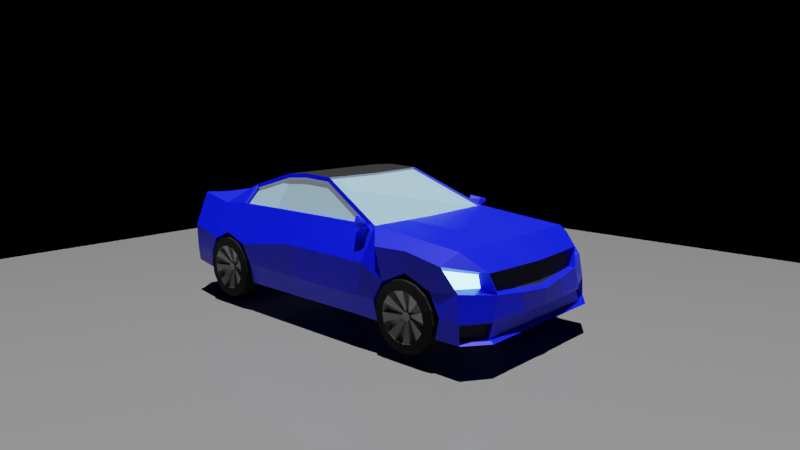 # Source: Exp8.blend  (saved by Blender 2.83.19; exported with 4.5.12 LTS)
import bpy
from mathutils import Matrix  # noqa: F401  (used for matrix-valued properties, if any)

bpy.ops.wm.read_factory_settings(use_empty=True)
scene = bpy.context.scene
scene.name = 'Scene'

# ---- collections
col_collection = bpy.data.collections.new('Collection'); scene.collection.children.link(col_collection)

# ---- materials (node trees are filled in below, after node groups)
mat_material_001 = bpy.data.materials.new('Material.001')
mat_material_001.use_transparent_shadow = False
mat_material = bpy.data.materials.new('Material')
mat_material.alpha_threshold = 0.0
mat_material.use_transparent_shadow = False
mat_material.line_color = (0.0, 0.0, 0.0, 1.0)
mat_material_004 = bpy.data.materials.new('Material.004')
mat_material_004.use_transparent_shadow = False
mat_material_005 = bpy.data.materials.new('Material.005')
mat_material_005.use_transparent_shadow = False
mat_material_006 = bpy.data.materials.new('Material.006')
mat_material_006.use_transparent_shadow = False
mat_material_007 = bpy.data.materials.new('Material.007')
mat_material_007.alpha_threshold = 0.4375
mat_material_007.use_transparent_shadow = False
mat_material_007.refraction_depth = 2.0
mat_material_002 = bpy.data.materials.new('Material.002')
mat_material_002.use_transparent_shadow = False
mat_material_003 = bpy.data.materials.new('Material.003')
mat_material_003.use_transparent_shadow = False
mat_backlight = bpy.data.materials.new('backlight')
mat_backlight.use_transparent_shadow = False

# ---- node groups
ng_auto_smooth = bpy.data.node_groups.new('Auto Smooth', 'GeometryNodeTree')
_s = ng_auto_smooth.interface.new_socket(name='Geometry', in_out='OUTPUT', socket_type='NodeSocketGeometry')
_s = ng_auto_smooth.interface.new_socket(name='Geometry', in_out='INPUT', socket_type='NodeSocketGeometry')
_s = ng_auto_smooth.interface.new_socket(name='Angle', in_out='INPUT', socket_type='NodeSocketFloat')
_s.subtype = 'ANGLE'
_s.min_value = 0.0
_s.max_value = 3.142
ng_auto_smooth.is_modifier = True
_N = ng_auto_smooth.nodes; _L = ng_auto_smooth.links
n0 = _N.new('NodeGroupOutput'); n0.name = 'Group Output'; n0.location = (480, -100)
n1 = _N.new('NodeGroupInput'); n1.name = 'Group Input'; n1.location = (-420, -300)
n2 = _N.new('NodeGroupInput'); n2.name = 'Group Input.001'; n2.location = (-60, -100)
n3 = _N.new('GeometryNodeSetShadeSmooth'); n3.name = 'Set Shade Smooth'; n3.location = (120, -100)
n3.domain = 'EDGE'
n4 = _N.new('GeometryNodeSetShadeSmooth'); n4.name = 'Set Shade Smooth.001'; n4.location = (300, -100)
n5 = _N.new('GeometryNodeInputMeshEdgeAngle'); n5.name = 'Edge Angle'; n5.location = (-420, -220)
n6 = _N.new('GeometryNodeInputEdgeSmooth'); n6.name = 'Is Edge Smooth'; n6.location = (-60, -160)
n7 = _N.new('GeometryNodeInputShadeSmooth'); n7.name = 'Is Face Smooth'; n7.location = (-240, -340)
n8 = _N.new('FunctionNodeBooleanMath'); n8.name = 'Boolean Math'; n8.location = (-60, -220)
n9 = _N.new('FunctionNodeCompare'); n9.name = 'Compare'; n9.location = (-240, -180)
n9.operation = 'LESS_EQUAL'
_L.new(n5.outputs[0], n9.inputs[0])
_L.new(n4.outputs[0], n0.inputs[0])
_L.new(n1.outputs[1], n9.inputs[1])
_L.new(n9.outputs[0], n8.inputs[0])
_L.new(n7.outputs[0], n8.inputs[1])
_L.new(n2.outputs[0], n3.inputs[0])
_L.new(n6.outputs[0], n3.inputs[1])
_L.new(n3.outputs[0], n4.inputs[0])
_L.new(n8.outputs[0], n3.inputs[2])
n0.is_active_output = True

# ---- material node trees
mat_material_001.use_nodes = True; mat_material_001.node_tree.nodes.clear()
_N = mat_material_001.node_tree.nodes; _L = mat_material_001.node_tree.links
n0 = _N.new('ShaderNodeBsdfPrincipled'); n0.name = 'Principled BSDF'; n0.location = (10, 300)
n0.distribution = 'GGX'
n0.subsurface_method = 'BURLEY'
n0.inputs[0].default_value = (0.1329, 0.1329, 0.1329, 1.0)
n0.inputs[2].default_value = 0.225
n0.inputs[3].default_value = 1.45
n0.inputs[13].default_value = 0.246
n0.inputs[27].default_value = (0.0, 0.0, 0.0, 1.0)
n0.inputs[28].default_value = 1.0
n1 = _N.new('ShaderNodeOutputMaterial'); n1.name = 'Material Output'; n1.location = (300, 300)
_L.new(n0.outputs[0], n1.inputs[0])
n1.is_active_output = True
mat_material.use_nodes = True; mat_material.node_tree.nodes.clear()
_N = mat_material.node_tree.nodes; _L = mat_material.node_tree.links
n0 = _N.new('ShaderNodeOutputMaterial'); n0.name = 'Material Output'; n0.location = (300, 300)
n1 = _N.new('ShaderNodeBsdfPrincipled'); n1.name = 'Principled BSDF'; n1.location = (10, 300)
n1.distribution = 'GGX'
n1.subsurface_method = 'BURLEY'
n1.inputs[0].default_value = (0.0, 0.005394, 0.7993, 1.0)
n1.inputs[2].default_value = 0.4
n1.inputs[3].default_value = 1.45
n1.inputs[13].default_value = 0.4444
n1.inputs[27].default_value = (0.0, 0.0, 0.0, 1.0)
n1.inputs[28].default_value = 1.0
_L.new(n1.outputs[0], n0.inputs[0])
n0.is_active_output = True
mat_material_004.use_nodes = True; mat_material_004.node_tree.nodes.clear()
_N = mat_material_004.node_tree.nodes; _L = mat_material_004.node_tree.links
n0 = _N.new('ShaderNodeOutputMaterial'); n0.name = 'Material Output'; n0.location = (300, 300)
n1 = _N.new('ShaderNodeEmission'); n1.name = 'Emission'; n1.location = (10, 300)
n1.inputs[0].default_value = (0.3185, 0.7906, 1.0, 1.0)
n1.inputs[1].default_value = 5.0
_L.new(n1.outputs[0], n0.inputs[0])
n0.is_active_output = True
mat_material_005.use_nodes = True; mat_material_005.node_tree.nodes.clear()
_N = mat_material_005.node_tree.nodes; _L = mat_material_005.node_tree.links
n0 = _N.new('ShaderNodeBsdfPrincipled'); n0.name = 'Principled BSDF'; n0.location = (10, 300)
n0.distribution = 'GGX'
n0.subsurface_method = 'BURLEY'
n0.inputs[0].default_value = (0.01109, 0.01109, 0.01109, 1.0)
n0.inputs[2].default_value = 0.7222
n0.inputs[3].default_value = 1.45
n0.inputs[13].default_value = 0.125
n0.inputs[27].default_value = (0.0, 0.0, 0.0, 1.0)
n0.inputs[28].default_value = 1.0
n1 = _N.new('ShaderNodeOutputMaterial'); n1.name = 'Material Output'; n1.location = (300, 300)
_L.new(n0.outputs[0], n1.inputs[0])
n1.is_active_output = True
mat_material_006.use_nodes = True; mat_material_006.node_tree.nodes.clear()
_N = mat_material_006.node_tree.nodes; _L = mat_material_006.node_tree.links
n0 = _N.new('ShaderNodeBsdfPrincipled'); n0.name = 'Principled BSDF'; n0.location = (10, 300)
n0.distribution = 'GGX'
n0.subsurface_method = 'BURLEY'
n0.inputs[0].default_value = (0.3185, 0.3185, 0.3185, 1.0)
n0.inputs[2].default_value = 0.2083
n0.inputs[3].default_value = 1.45
n0.inputs[27].default_value = (0.0, 0.0, 0.0, 1.0)
n0.inputs[28].default_value = 1.0
n1 = _N.new('ShaderNodeOutputMaterial'); n1.name = 'Material Output'; n1.location = (300, 300)
_L.new(n0.outputs[0], n1.inputs[0])
n1.is_active_output = True
mat_material_007.use_nodes = True; mat_material_007.node_tree.nodes.clear()
_N = mat_material_007.node_tree.nodes; _L = mat_material_007.node_tree.links
n0 = _N.new('ShaderNodeBsdfPrincipled'); n0.name = 'Principled BSDF'; n0.location = (10, 300)
n0.distribution = 'GGX'
n0.subsurface_method = 'BURLEY'
n0.inputs[0].default_value = (0.2818, 0.5911, 0.8, 1.0)
n0.inputs[3].default_value = 1.45
n0.inputs[4].default_value = 0.5694
n0.inputs[27].default_value = (0.2079, 0.2079, 0.2079, 1.0)
n0.inputs[28].default_value = 1.0
n1 = _N.new('ShaderNodeOutputMaterial'); n1.name = 'Material Output'; n1.location = (300, 300)
_L.new(n0.outputs[0], n1.inputs[0])
n1.is_active_output = True
mat_material_002.use_nodes = True; mat_material_002.node_tree.nodes.clear()
_N = mat_material_002.node_tree.nodes; _L = mat_material_002.node_tree.links
n0 = _N.new('ShaderNodeBsdfPrincipled'); n0.name = 'Principled BSDF'; n0.location = (10, 300)
n0.distribution = 'GGX'
n0.subsurface_method = 'BURLEY'
n0.inputs[0].default_value = (0.03204, 0.03204, 0.03204, 1.0)
n0.inputs[3].default_value = 1.45
n0.inputs[27].default_value = (0.0, 0.0, 0.0, 1.0)
n0.inputs[28].default_value = 1.0
n1 = _N.new('ShaderNodeOutputMaterial'); n1.name = 'Material Output'; n1.location = (300, 300)
_L.new(n0.outputs[0], n1.inputs[0])
n1.is_active_output = True
mat_material_003.use_nodes = True; mat_material_003.node_tree.nodes.clear()
_N = mat_material_003.node_tree.nodes; _L = mat_material_003.node_tree.links
n0 = _N.new('ShaderNodeBsdfPrincipled'); n0.name = 'Principled BSDF'; n0.location = (10, 300)
n0.distribution = 'GGX'
n0.subsurface_method = 'BURLEY'
n0.inputs[0].default_value = (0.01597, 0.01599, 0.01075, 1.0)
n0.inputs[3].default_value = 1.45
n0.inputs[27].default_value = (0.0, 0.0, 0.0, 1.0)
n0.inputs[28].default_value = 1.0
n1 = _N.new('ShaderNodeOutputMaterial'); n1.name = 'Material Output'; n1.location = (300, 300)
_L.new(n0.outputs[0], n1.inputs[0])
n1.is_active_output = True
mat_backlight.use_nodes = True; mat_backlight.node_tree.nodes.clear()
_N = mat_backlight.node_tree.nodes; _L = mat_backlight.node_tree.links
n0 = _N.new('ShaderNodeBsdfPrincipled'); n0.name = 'Principled BSDF'; n0.location = (10, 300)
n0.distribution = 'GGX'
n0.subsurface_method = 'BURLEY'
n0.inputs[0].default_value = (0.8, 0.08119, 0.005908, 1.0)
n0.inputs[3].default_value = 1.45
n0.inputs[27].default_value = (0.0, 0.0, 0.0, 1.0)
n0.inputs[28].default_value = 1.0
n1 = _N.new('ShaderNodeOutputMaterial'); n1.name = 'Material Output'; n1.location = (300, 300)
_L.new(n0.outputs[0], n1.inputs[0])
n1.is_active_output = True

# ---- cameras
cam_camera_001 = bpy.data.cameras.new('Camera.001')
cam_camera_001.clip_end = 100.0
cam_camera_001.lens = 39.0
cam_camera_001.ortho_scale = 7.314
cam_camera = bpy.data.cameras.new('Camera')
cam_camera.clip_end = 100.0
cam_camera.lens = 32.0
cam_camera.ortho_scale = 7.314

# ---- lights
light_sun = bpy.data.lights.new('Sun', 'SUN')
light_sun.transmission_factor = 0.0
light_sun.energy = 7.0
light_sun.shadow_soft_size = 0.125

# ---- meshes
me_plane = bpy.data.meshes.new('Plane')
me_plane.from_pydata([(-1.0, -1.0, 0.0), (1.0, -1.0, 0.0), (-1.0, 1.0, 0.0), (1.0, 1.0, 0.0)], [], [(0, 1, 3, 2)])
_uv = me_plane.uv_layers.new(name='UVMap')
_uv.uv.foreach_set('vector', [0.0, 0.0, 1.0, 0.0, 1.0, 1.0, 0.0, 1.0])
me_plane.materials.append(mat_material_001)
me_plane.use_remesh_fix_poles = True
me_plane.use_remesh_preserve_attributes = False
me_plane.use_mirror_vertex_groups = False
me_plane.update()
me_cube = bpy.data.meshes.new('Cube')
me_cube.from_pydata([(0.8246, 0.8167, -0.192), (0.8246, 1.047, -1.039), (0.6627, -0.009814, 0.1305), (0.8246, 0.8209, -1.03), (0.0, 1.029, -1.03), (0.0, -0.003291, 0.1649), (0.0, 0.8209, -1.03), (0.0, 0.8167, -0.2031), (0.6643, -0.6346, 0.1201), (0.8246, -0.8609, -1.03), (0.0, -0.8479, -1.03), (0.0, -0.6387, 0.1649), (0.6602, -1.208, -0.04427), (0.8246, -1.232, -1.03), (0.0, -1.232, -1.03), (0.0, -1.232, -0.008669), (0.5447, -1.642, -0.2415), (0.8218, -1.605, -0.9772), (0.0, -1.636, -0.9747), (0.0, -1.642, -0.2415), (0.5447, -2.003, -0.1711), (0.8246, -2.003, -0.9649), (0.0, -2.003, -0.9649), (0.0, -2.003, -0.1711), (0.4961, -2.14, -0.5863), (0.4946, -2.178, -0.8376), (0.0, -2.178, -0.8376), (0.0, -2.14, -0.5863), (0.8246, 1.411, -1.03), (0.0, 1.396, -0.2142), (0.0, 1.396, -1.03), (0.8246, 1.815, -0.2869), (0.8246, 1.769, -1.03), (0.0, 1.815, -0.2869), (0.0, 1.815, -1.03), (0.732, 1.948, -0.4777), (0.7805, 2.156, -1.03), (0.0, 2.096, -0.4544), (0.0, 2.156, -1.03), (0.8221, 1.149, -0.6381), (0.8239, -0.9736, -0.603), (0.8216, -1.25, -0.5184), (0.8279, -1.487, -0.6087), (0.4946, -2.141, -0.5863), (0.0, -2.141, -0.5863), (0.8229, 1.412, -0.5098), (0.8214, 1.698, -0.625), (0.6923, 1.945, -0.6047), (0.0, 2.171, -0.7021), (0.8246, 1.029, -0.8287), (0.8246, -0.8892, -0.8059), (0.8246, -1.232, -0.7999), (0.8257, -1.591, -0.7774), (0.4946, -2.141, -0.7687), (0.0, -2.141, -0.7687), (0.8246, 1.412, -0.857), (0.8246, 1.808, -0.8305), (0.7155, 2.105, -0.8432), (0.0, 2.157, -0.869), (1.024, 0.9871, -0.8287), (0.9898, 1.005, -1.039), (1.037, 0.7765, -0.825), (0.9898, 0.7791, -1.03), (1.006, 0.9924, -0.3335), (0.8142, 0.7063, -0.1899), (1.029, -0.9021, -0.8082), (0.9898, -0.9027, -1.03), (0.8188, -0.7096, -0.1976), (0.8105, -1.215, -0.2025), (1.025, -1.633, -0.7774), (1.008, -1.646, -0.9772), (0.7867, -1.641, -0.2417), (0.9536, -2.045, -0.788), (0.9352, -2.045, -0.9648), (0.8074, -2.03, -0.1534), (0.6939, -2.183, -0.7686), (0.6939, -2.219, -0.8376), (0.6939, -2.132, -0.3098), (0.0, -2.132, -0.3098), (1.024, 1.374, -0.3142), (1.024, 1.766, -0.8305), (1.024, 1.727, -1.03), (1.024, 1.773, -0.3869), (1.025, 1.979, -0.835), (1.026, 1.99, -1.025), (0.9886, 1.734, -0.4292), (1.021, 1.094, -0.6381), (1.031, 0.8366, -0.5057), (1.037, -1.015, -0.603), (1.028, -1.292, -0.5128), (1.027, -1.529, -0.6087), (0.9582, -2.043, -0.5276), (0.6939, -2.184, -0.5393), (0.0, -2.22, -0.4888), (1.022, 1.37, -0.5098), (1.021, 1.656, -0.625), (0.9832, 1.87, -0.5737), (0.6502, 2.096, -0.6462), (1.002, 1.947, -0.5971), (0.7143, 2.045, -0.4544), (1.024, 1.773, -0.387), (0.374, 0.8209, -1.03), (0.374, 0.8167, -0.198), (0.374, 1.037, -1.034), (0.374, -0.003291, 0.1699), (0.374, -0.8479, -1.03), (0.374, -0.6387, 0.1649), (0.374, -1.232, -1.03), (0.3719, -1.233, -0.007399), (0.374, -1.616, -0.9747), (0.3574, -1.642, -0.2415), (0.374, -2.003, -0.9649), (0.3574, -2.003, -0.1711), (0.2243, -2.178, -0.8376), (0.2258, -2.14, -0.5863), (0.374, 1.396, -0.2142), (0.374, 1.396, -1.03), (0.374, 1.815, -0.2869), (0.374, 1.794, -1.03), (0.3524, 2.073, -0.4544), (0.354, 2.156, -1.03), (0.3233, 2.137, -0.6768), (0.2243, -2.141, -0.5863), (0.2243, -2.141, -0.7687), (0.3245, 2.16, -0.8573), (0.3147, -2.132, -0.3098), (0.3147, -2.22, -0.4888), (0.3511, 2.02, -0.4738), (0.6403, 1.997, -0.4738), (0.589, 2.045, -0.6271), (0.0, 2.038, -0.4738), (0.0, 2.105, -0.6717), (0.3278, 2.078, -0.6515), (0.7048, 2.112, -0.8715), (0.7681, 2.123, -1.01), (0.3531, 2.123, -1.01), (0.0, 2.123, -1.01), (0.0, 2.106, -0.8906), (1.007, 1.961, -1.007), (1.006, 1.951, -0.8654), (0.3244, 2.109, -0.882), (0.7001, 2.085, -0.8752), (0.7633, 2.095, -1.014), (0.3483, 2.095, -1.014), (0.0, 2.095, -1.014), (0.0, 2.079, -0.8944), (1.003, 1.934, -1.01), (1.001, 1.923, -0.8691), (0.3196, 2.082, -0.8857), (0.6827, 2.055, -0.8815), (0.7459, 2.066, -1.02), (0.9852, 1.904, -1.017), (0.9835, 1.894, -0.8754), (0.8068, 0.8087, -0.2096), (0.6342, -0.01124, 0.1583), (0.3562, 0.8087, -0.2157), (0.3562, -0.01124, 0.1523), (0.0, -0.01124, 0.1472), (0.0, 0.8087, -0.2208), (0.0, -0.3554, 0.1851), (0.8246, -0.1037, -1.03), (0.0, -0.1037, -1.03), (0.6627, -0.3548, 0.1443), (0.9898, -0.1455, -1.03), (0.8108, -0.0289, -0.1931), (1.021, -0.2273, -0.4947), (1.037, -0.1429, -0.8215), (0.374, -0.3554, 0.1873), (0.374, -0.1037, -1.03), (0.6474, -1.234, -0.005869), (0.8226, -1.241, -0.2039), (0.652, -0.3554, 0.1901), (0.652, -0.6387, 0.1649), (0.8247, 0.817, -0.1913), (0.652, -0.003291, 0.176), (0.8215, -0.02885, -0.1948), (0.8066, -0.7098, -0.1966), (0.6389, -0.6337, 0.1073), (0.7813, -0.7089, -0.2095), (0.6373, -0.3539, 0.1314), (0.7854, -0.02798, -0.206), (0.6348, -1.208, -0.05711), (0.7851, -1.214, -0.2153), (0.7888, 0.7072, -0.2027), (0.6373, -0.00889, 0.1177), (0.4961, -2.14, -0.7687), (0.0, -2.14, -0.7687), (0.2258, -2.14, -0.7687), (0.731, -2.129, -0.6113), (0.6954, -2.182, -0.7686), (0.8246, 1.413, -0.8557), (0.8246, 1.413, -0.8557), (1.047, 1.69, -1.034), (1.047, 1.617, -1.144), (1.047, 1.507, -1.217), (1.047, 1.378, -1.243), (1.047, 1.248, -1.217), (1.047, 1.138, -1.144), (1.047, 1.065, -1.034), (1.047, 1.039, -0.9043), (1.047, 1.065, -0.7748), (1.047, 1.138, -0.665), (1.047, 1.248, -0.5916), (1.047, 1.378, -0.5659), (1.047, 1.507, -0.5916), (1.047, 1.617, -0.665), (1.047, 1.69, -0.7748), (1.047, 1.716, -0.9043), (0.8886, 1.69, -1.034), (0.8886, 1.617, -1.144), (0.8886, 1.507, -1.217), (0.8886, 1.378, -1.243), (0.8886, 1.248, -1.217), (0.8886, 1.138, -1.144), (0.8886, 1.065, -1.034), (0.8886, 1.039, -0.9043), (0.8886, 1.065, -0.7748), (0.8886, 1.138, -0.665), (0.8886, 1.248, -0.5916), (0.8886, 1.378, -0.5659), (0.8886, 1.507, -0.5916), (0.8886, 1.617, -0.665), (0.8886, 1.69, -0.7748), (0.8886, 1.716, -0.9043), (0.8526, 1.69, -1.034), (0.8526, 1.617, -1.144), (0.8526, 1.507, -1.217), (0.8526, 1.378, -1.243), (0.8526, 1.248, -1.217), (0.8526, 1.138, -1.144), (0.8526, 1.065, -1.034), (0.8526, 1.039, -0.9043), (0.8526, 1.065, -0.7748), (0.8526, 1.138, -0.665), (0.8526, 1.248, -0.5916), (0.8526, 1.378, -0.5659), (0.8526, 1.507, -0.5916), (0.8526, 1.617, -0.665), (0.8526, 1.69, -0.7748), (0.8526, 1.716, -0.9043), (1.059, 1.602, -0.9972), (1.059, 1.549, -1.076), (1.059, 1.47, -1.129), (1.059, 1.378, -1.147), (1.059, 1.285, -1.129), (1.059, 1.206, -1.076), (1.059, 1.153, -0.9972), (1.059, 1.135, -0.9043), (1.059, 1.153, -0.8113), (1.059, 1.206, -0.7326), (1.059, 1.285, -0.6799), (1.059, 1.378, -0.6615), (1.059, 1.47, -0.6799), (1.059, 1.549, -0.7326), (1.059, 1.602, -0.8113), (1.059, 1.62, -0.9043), (0.976, 1.42, -0.9043), (0.976, 1.417, -0.8879), (0.976, 1.408, -0.8741), (0.976, 1.394, -0.8648), (0.976, 1.378, -0.8616), (0.976, 1.361, -0.8648), (0.976, 1.347, -0.8741), (0.976, 1.338, -0.8879), (0.976, 1.335, -0.9043), (0.976, 1.338, -0.9206), (0.976, 1.347, -0.9344), (0.976, 1.361, -0.9437), (0.976, 1.378, -0.9469), (0.976, 1.394, -0.9437), (0.976, 1.408, -0.9344), (0.976, 1.417, -0.9206), (0.8353, 1.602, -0.9972), (0.8353, 1.549, -1.076), (0.8353, 1.47, -1.129), (0.8353, 1.378, -1.147), (0.8353, 1.285, -1.129), (0.8353, 1.206, -1.076), (0.8353, 1.153, -0.9972), (0.8353, 1.135, -0.9043), (0.8353, 1.153, -0.8113), (0.8353, 1.206, -0.7326), (0.8353, 1.285, -0.6799), (0.8353, 1.378, -0.6615), (0.8353, 1.47, -0.6799), (0.8353, 1.549, -0.7326), (0.8353, 1.602, -0.8113), (0.8353, 1.62, -0.9043), (0.9935, 1.602, -0.9972), (0.9935, 1.549, -1.076), (0.9935, 1.47, -1.129), (0.9935, 1.378, -1.147), (0.9935, 1.285, -1.129), (0.9935, 1.206, -1.076), (0.9935, 1.153, -0.9972), (0.9935, 1.135, -0.9043), (0.9935, 1.153, -0.8113), (0.9935, 1.206, -0.7326), (0.9935, 1.285, -0.6799), (0.9935, 1.378, -0.6615), (0.9935, 1.47, -0.6799), (0.9935, 1.549, -0.7326), (0.9935, 1.602, -0.8113), (0.9935, 1.62, -0.9043), (0.9377, 1.602, -0.9972), (0.9377, 1.549, -1.076), (0.9377, 1.47, -1.129), (0.9377, 1.378, -1.147), (0.9377, 1.285, -1.129), (0.9377, 1.206, -1.076), (0.9377, 1.153, -0.9972), (0.9377, 1.135, -0.9043), (0.9377, 1.153, -0.8113), (0.9377, 1.206, -0.7326), (0.9377, 1.285, -0.6799), (0.9377, 1.378, -0.6615), (0.9377, 1.47, -0.6799), (0.9377, 1.549, -0.7326), (0.9377, 1.602, -0.8113), (0.9377, 1.62, -0.9043), (0.996, 1.408, -0.9342), (0.996, 1.417, -0.9205), (0.996, 1.42, -0.9043), (0.996, 1.417, -0.8881), (0.996, 1.408, -0.8743), (0.996, 1.394, -0.8651), (0.996, 1.378, -0.8619), (0.996, 1.361, -0.8651), (0.996, 1.348, -0.8743), (0.996, 1.338, -0.8881), (0.996, 1.335, -0.9043), (0.996, 1.338, -0.9205), (0.996, 1.348, -0.9342), (0.996, 1.361, -0.9434), (0.996, 1.378, -0.9466), (0.996, 1.394, -0.9434), (0.9646, 1.417, -0.9206), (0.9646, 1.408, -0.9344), (0.9646, 1.394, -0.9437), (0.9646, 1.378, -0.9469), (0.9646, 1.361, -0.9437), (0.9646, 1.347, -0.9344), (0.9646, 1.338, -0.9206), (0.9646, 1.335, -0.9043), (0.9646, 1.338, -0.8879), (0.9646, 1.347, -0.8741), (0.9646, 1.361, -0.8648), (0.9646, 1.378, -0.8616), (0.9646, 1.394, -0.8648), (0.9646, 1.408, -0.8741), (0.9646, 1.417, -0.8879), (0.9646, 1.42, -0.9043), (1.012, 1.42, -0.9043), (1.012, 1.417, -0.8879), (1.012, 1.408, -0.8741), (1.012, 1.394, -0.8648), (1.012, 1.378, -0.8616), (1.012, 1.361, -0.8648), (1.012, 1.347, -0.8741), (1.012, 1.338, -0.8879), (1.012, 1.335, -0.9043), (1.012, 1.338, -0.9206), (1.012, 1.347, -0.9344), (1.012, 1.361, -0.9437), (1.012, 1.378, -0.9469), (1.012, 1.394, -0.9437), (1.012, 1.408, -0.9344), (1.012, 1.417, -0.9206), (0.9935, 1.417, -0.9206), (0.9935, 1.408, -0.9344), (0.9935, 1.394, -0.9437), (0.9935, 1.378, -0.9469), (0.9935, 1.361, -0.9437), (0.9935, 1.347, -0.9344), (0.9935, 1.338, -0.9206), (0.9935, 1.335, -0.9043), (0.9935, 1.338, -0.8879), (0.9935, 1.347, -0.8741), (0.9935, 1.361, -0.8648), (0.9935, 1.378, -0.8616), (0.9935, 1.394, -0.8648), (0.9935, 1.408, -0.8741), (0.9935, 1.417, -0.8879), (0.9935, 1.42, -0.9043), (0.9108, 1.417, -0.9206), (0.9108, 1.408, -0.9344), (0.9108, 1.394, -0.9437), (0.9108, 1.378, -0.9469), (0.9108, 1.361, -0.9437), (0.9108, 1.347, -0.9344), (0.9108, 1.338, -0.9206), (0.9108, 1.335, -0.9043), (0.9108, 1.338, -0.8879), (0.9108, 1.347, -0.8741), (0.9108, 1.361, -0.8648), (0.9108, 1.378, -0.8616), (0.9108, 1.394, -0.8648), (0.9108, 1.408, -0.8741), (0.9108, 1.417, -0.8879), (0.9108, 1.42, -0.9043), (0.9843, 1.338, -0.9205), (0.9843, 1.348, -0.9342), (0.9843, 1.361, -0.9434), (0.9843, 1.378, -0.9466), (0.9843, 1.408, -0.9342), (0.9843, 1.394, -0.9434), (0.9843, 1.42, -0.9043), (0.9843, 1.417, -0.9205), (0.9843, 1.417, -0.8881), (0.9843, 1.408, -0.8743), (0.9843, 1.394, -0.8651), (0.9843, 1.378, -0.8619), (0.9843, 1.361, -0.8651), (0.9843, 1.348, -0.8743), (0.9843, 1.335, -0.9043), (0.9843, 1.338, -0.8881), (1.047, -0.9561, -1.034), (1.047, -1.029, -1.144), (1.047, -1.139, -1.217), (1.047, -1.269, -1.243), (1.047, -1.398, -1.217), (1.047, -1.508, -1.144), (1.047, -1.581, -1.034), (1.047, -1.607, -0.9043), (1.047, -1.581, -0.7748), (1.047, -1.508, -0.665), (1.047, -1.398, -0.5916), (1.047, -1.269, -0.5659), (1.047, -1.139, -0.5916), (1.047, -1.029, -0.665), (1.047, -0.9561, -0.7748), (1.047, -0.9304, -0.9043), (0.8886, -0.9561, -1.034), (0.8886, -1.029, -1.144), (0.8886, -1.139, -1.217), (0.8886, -1.269, -1.243), (0.8886, -1.398, -1.217), (0.8886, -1.508, -1.144), (0.8886, -1.581, -1.034), (0.8886, -1.607, -0.9043), (0.8886, -1.581, -0.7748), (0.8886, -1.508, -0.665), (0.8886, -1.398, -0.5916), (0.8886, -1.269, -0.5659), (0.8886, -1.139, -0.5916), (0.8886, -1.029, -0.665), (0.8886, -0.9561, -0.7748), (0.8886, -0.9304, -0.9043), (0.8526, -0.9561, -1.034), (0.8526, -1.029, -1.144), (0.8526, -1.139, -1.217), (0.8526, -1.269, -1.243), (0.8526, -1.398, -1.217), (0.8526, -1.508, -1.144), (0.8526, -1.581, -1.034), (0.8526, -1.607, -0.9043), (0.8526, -1.581, -0.7748), (0.8526, -1.508, -0.665), (0.8526, -1.398, -0.5916), (0.8526, -1.269, -0.5659), (0.8526, -1.139, -0.5916), (0.8526, -1.029, -0.665), (0.8526, -0.9561, -0.7748), (0.8526, -0.9304, -0.9043), (1.059, -1.044, -0.9972), (1.059, -1.097, -1.076), (1.059, -1.176, -1.129), (1.059, -1.269, -1.147), (1.059, -1.362, -1.129), (1.059, -1.44, -1.076), (1.059, -1.493, -0.9972), (1.059, -1.512, -0.9043), (1.059, -1.493, -0.8113), (1.059, -1.44, -0.7326), (1.059, -1.362, -0.6799), (1.059, -1.269, -0.6615), (1.059, -1.176, -0.6799), (1.059, -1.097, -0.7326), (1.059, -1.044, -0.8113), (1.059, -1.026, -0.9043), (0.976, -1.226, -0.9043), (0.976, -1.229, -0.8879), (0.976, -1.239, -0.8741), (0.976, -1.252, -0.8648), (0.976, -1.269, -0.8616), (0.976, -1.285, -0.8648), (0.976, -1.299, -0.8741), (0.976, -1.308, -0.8879), (0.976, -1.311, -0.9043), (0.976, -1.308, -0.9206), (0.976, -1.299, -0.9344), (0.976, -1.285, -0.9437), (0.976, -1.269, -0.9469), (0.976, -1.252, -0.9437), (0.976, -1.239, -0.9344), (0.976, -1.229, -0.9206), (0.8353, -1.044, -0.9972), (0.8353, -1.097, -1.076), (0.8353, -1.176, -1.129), (0.8353, -1.269, -1.147), (0.8353, -1.362, -1.129), (0.8353, -1.44, -1.076), (0.8353, -1.493, -0.9972), (0.8353, -1.512, -0.9043), (0.8353, -1.493, -0.8113), (0.8353, -1.44, -0.7326), (0.8353, -1.362, -0.6799), (0.8353, -1.269, -0.6615), (0.8353, -1.176, -0.6799), (0.8353, -1.097, -0.7326), (0.8353, -1.044, -0.8113), (0.8353, -1.026, -0.9043), (0.9935, -1.044, -0.9972), (0.9935, -1.097, -1.076), (0.9935, -1.176, -1.129), (0.9935, -1.269, -1.147), (0.9935, -1.362, -1.129), (0.9935, -1.44, -1.076), (0.9935, -1.493, -0.9972), (0.9935, -1.512, -0.9043), (0.9935, -1.493, -0.8113), (0.9935, -1.44, -0.7326), (0.9935, -1.362, -0.6799), (0.9935, -1.269, -0.6615), (0.9935, -1.176, -0.6799), (0.9935, -1.097, -0.7326), (0.9935, -1.044, -0.8113), (0.9935, -1.026, -0.9043), (0.9377, -1.044, -0.9972), (0.9377, -1.097, -1.076), (0.9377, -1.176, -1.129), (0.9377, -1.269, -1.147), (0.9377, -1.362, -1.129), (0.9377, -1.44, -1.076), (0.9377, -1.493, -0.9972), (0.9377, -1.512, -0.9043), (0.9377, -1.493, -0.8113), (0.9377, -1.44, -0.7326), (0.9377, -1.362, -0.6799), (0.9377, -1.269, -0.6615), (0.9377, -1.176, -0.6799), (0.9377, -1.097, -0.7326), (0.9377, -1.044, -0.8113), (0.9377, -1.026, -0.9043), (0.996, -1.239, -0.9342), (0.996, -1.23, -0.9205), (0.996, -1.226, -0.9043), (0.996, -1.23, -0.8881), (0.996, -1.239, -0.8743), (0.996, -1.253, -0.8651), (0.996, -1.269, -0.8619), (0.996, -1.285, -0.8651), (0.996, -1.299, -0.8743), (0.996, -1.308, -0.8881), (0.996, -1.311, -0.9043), (0.996, -1.308, -0.9205), (0.996, -1.299, -0.9342), (0.996, -1.285, -0.9434), (0.996, -1.269, -0.9466), (0.996, -1.253, -0.9434), (0.9646, -1.229, -0.9206), (0.9646, -1.239, -0.9344), (0.9646, -1.252, -0.9437), (0.9646, -1.269, -0.9469), (0.9646, -1.285, -0.9437), (0.9646, -1.299, -0.9344), (0.9646, -1.308, -0.9206), (0.9646, -1.311, -0.9043), (0.9646, -1.308, -0.8879), (0.9646, -1.299, -0.8741), (0.9646, -1.285, -0.8648), (0.9646, -1.269, -0.8616), (0.9646, -1.252, -0.8648), (0.9646, -1.239, -0.8741), (0.9646, -1.229, -0.8879), (0.9646, -1.226, -0.9043), (1.012, -1.226, -0.9043), (1.012, -1.229, -0.8879), (1.012, -1.239, -0.8741), (1.012, -1.252, -0.8648), (1.012, -1.269, -0.8616), (1.012, -1.285, -0.8648), (1.012, -1.299, -0.8741), (1.012, -1.308, -0.8879), (1.012, -1.311, -0.9043), (1.012, -1.308, -0.9206), (1.012, -1.299, -0.9344), (1.012, -1.285, -0.9437), (1.012, -1.269, -0.9469), (1.012, -1.252, -0.9437), (1.012, -1.239, -0.9344), (1.012, -1.229, -0.9206), (0.9935, -1.229, -0.9206), (0.9935, -1.239, -0.9344), (0.9935, -1.252, -0.9437), (0.9935, -1.269, -0.9469), (0.9935, -1.285, -0.9437), (0.9935, -1.299, -0.9344), (0.9935, -1.308, -0.9206), (0.9935, -1.311, -0.9043), (0.9935, -1.308, -0.8879), (0.9935, -1.299, -0.8741), (0.9935, -1.285, -0.8648), (0.9935, -1.269, -0.8616), (0.9935, -1.252, -0.8648), (0.9935, -1.239, -0.8741), (0.9935, -1.229, -0.8879), (0.9935, -1.226, -0.9043), (0.9108, -1.229, -0.9206), (0.9108, -1.239, -0.9344), (0.9108, -1.252, -0.9437), (0.9108, -1.269, -0.9469), (0.9108, -1.285, -0.9437), (0.9108, -1.299, -0.9344), (0.9108, -1.308, -0.9206), (0.9108, -1.311, -0.9043), (0.9108, -1.308, -0.8879), (0.9108, -1.299, -0.8741), (0.9108, -1.285, -0.8648), (0.9108, -1.269, -0.8616), (0.9108, -1.252, -0.8648), (0.9108, -1.239, -0.8741), (0.9108, -1.229, -0.8879), (0.9108, -1.226, -0.9043), (0.9843, -1.308, -0.9205), (0.9843, -1.299, -0.9342), (0.9843, -1.285, -0.9434), (0.9843, -1.269, -0.9466), (0.9843, -1.239, -0.9342), (0.9843, -1.253, -0.9434), (0.9843, -1.226, -0.9043), (0.9843, -1.23, -0.9205), (0.9843, -1.23, -0.8881), (0.9843, -1.239, -0.8743), (0.9843, -1.253, -0.8651), (0.9843, -1.269, -0.8619), (0.9843, -1.285, -0.8651), (0.9843, -1.299, -0.8743), (0.9843, -1.311, -0.9043), (0.9843, -1.308, -0.8881), (0.7889, 0.726, -0.2302), (0.8226, 0.7502, -0.25), (0.8303, 0.7697, -0.2377), (0.7943, 0.7558, -0.23), (0.8548, 0.7289, -0.179), (0.8851, 0.7513, -0.199), (0.8927, 0.7727, -0.1932), (0.8672, 0.7558, -0.175), (0.8273, 0.6673, -0.1421), (0.9249, 0.7392, -0.2117), (0.9425, 0.8013, -0.1549), (0.9058, 0.7554, -0.135), (0.8847, 0.6336, -0.1054), (0.9823, 0.7055, -0.1624), (0.968, 0.7728, -0.1405), (0.9314, 0.7269, -0.1243), (0.3137, -2.099, -0.316), (0.0, -2.099, -0.316), (0.6929, -2.099, -0.316), (0.6929, -2.151, -0.5455), (0.0, -2.187, -0.4951), (0.3137, -2.187, -0.4951), (0.692, -2.085, -0.3206), (0.692, -2.137, -0.5501), (0.3128, -2.085, -0.3206), (0.3128, -2.174, -0.4997), (0.8422, 0.6575, -0.1521), (0.9263, 0.719, -0.2125), (0.8858, 0.6311, -0.1249), (0.9703, 0.6938, -0.1739), (0.8286, 0.6562, -0.1525), (0.9263, 0.7281, -0.2222), (0.886, 0.6225, -0.1158), (0.9837, 0.6944, -0.1728), (0.8419, 0.6594, -0.1503), (0.9261, 0.7209, -0.2107), (0.8856, 0.633, -0.1231), (0.9701, 0.6957, -0.1721)], [(55, 190), (190, 191)], [(103, 1, 3, 101), (40, 50, 65, 88), (103, 4, 30, 116), (168, 160, 9, 105), (0, 102, 155, 153), (106, 11, 15, 108), (32, 36, 84, 81), (167, 159, 11, 106), (108, 15, 19, 110), (16, 20, 74, 71), (105, 9, 13, 107), (109, 17, 21, 111), (50, 9, 66, 65), (107, 13, 17, 109), (23, 78, 125, 77, 74, 20, 112), (110, 19, 23, 112), (47, 35, 85, 96), (68, 176, 178, 182), (111, 21, 25, 113), (116, 30, 34, 118), (49, 1, 28, 55), (118, 34, 38, 120), (55, 28, 32, 56), (97, 121, 132, 129), (49, 39, 86, 59), (117, 31, 99, 119), (21, 17, 70, 73), (124, 121, 97, 57), (41, 40, 88, 89), (36, 120, 135, 134), (57, 97, 98, 83), (75, 92, 188, 189), (42, 41, 89, 90), (51, 41, 42, 52), (50, 40, 41, 51), (46, 56, 80, 95), (25, 21, 73, 76), (3, 1, 60, 62), (9, 50, 51, 13), (13, 51, 52, 17), (187, 114, 27, 186), (113, 123, 54, 26), (164, 64, 183, 180), (58, 124, 140, 137), (122, 43, 92, 126), (45, 55, 56, 46), (39, 49, 55, 45), (86, 63, 173, 87), (165, 175, 67, 88), (88, 67, 170, 89), (89, 170, 71, 90), (90, 71, 74, 91), (92, 77, 658, 659), (91, 74, 77, 92), (80, 81, 84, 83), (82, 95, 98, 100), (79, 94, 95, 82), (63, 86, 94, 79), (72, 91, 92, 75), (69, 90, 91, 72), (166, 165, 88, 65), (59, 86, 87, 61), (60, 59, 61, 62), (163, 166, 65, 66), (70, 69, 72, 73), (73, 72, 75, 76), (95, 80, 83, 98), (17, 52, 69, 70), (53, 25, 76, 75), (99, 31, 82, 100), (1, 49, 59, 60), (56, 32, 81, 80), (52, 42, 90, 69), (45, 46, 95, 94), (185, 24, 114, 187), (0, 174, 173, 63), (160, 3, 62, 163), (39, 45, 94, 86), (53, 75, 189, 185), (169, 16, 71, 170), (47, 96, 98, 97), (35, 47, 97, 99), (96, 85, 100, 98), (85, 35, 99, 100), (24, 185, 189, 188), (77, 125, 656, 658), (44, 122, 126, 93), (57, 83, 139, 133), (25, 53, 123, 113), (123, 53, 185, 187), (58, 48, 121, 124), (33, 117, 119, 37), (99, 97, 129, 128), (29, 115, 117, 33), (32, 118, 120, 36), (7, 102, 115, 29), (28, 116, 118, 32), (22, 111, 113, 26), (16, 110, 112, 20), (43, 122, 114, 24), (14, 107, 109, 18), (18, 109, 111, 22), (10, 105, 107, 14), (169, 108, 110, 16), (171, 167, 106, 172), (172, 106, 108, 169), (104, 174, 154, 156), (161, 168, 105, 10), (1, 103, 116, 28), (4, 103, 101, 6), (132, 127, 128, 129), (131, 130, 127, 132), (121, 48, 131, 132), (37, 119, 127, 130), (119, 99, 128, 127), (138, 134, 142, 146), (140, 133, 141, 148), (134, 135, 143, 142), (120, 38, 136, 135), (84, 36, 134, 138), (83, 84, 138, 139), (124, 57, 133, 140), (146, 142, 150, 151), (143, 148, 141, 142), (144, 145, 148, 143), (135, 136, 144, 143), (137, 140, 148, 145), (139, 138, 146, 147), (133, 139, 147, 141), (150, 149, 152, 151), (147, 146, 151, 152), (141, 147, 152, 149), (142, 141, 149, 150), (155, 158, 157, 156), (153, 155, 156, 154), (102, 7, 158, 155), (174, 0, 153, 154), (5, 104, 156, 157), (6, 101, 168, 161), (174, 104, 167, 171), (9, 160, 163, 66), (62, 61, 166, 163), (61, 87, 165, 166), (87, 173, 175, 165), (12, 68, 182, 181), (104, 5, 159, 167), (101, 3, 160, 168), (68, 12, 169, 170), (8, 162, 171, 172), (12, 8, 172, 169), (2, 64, 173, 174), (164, 176, 67, 175), (176, 68, 170, 67), (162, 2, 174, 171), (64, 164, 175, 173), (177, 181, 182, 178), (179, 177, 178, 180), (184, 179, 180, 183), (64, 2, 184, 183), (162, 8, 177, 179), (2, 162, 179, 184), (176, 164, 180, 178), (8, 12, 181, 177), (54, 123, 187, 186), (92, 43, 24, 188), (122, 44, 27, 114), (205, 221, 222, 206), (198, 214, 215, 199), (206, 222, 223, 207), (199, 215, 216, 200), (207, 223, 208, 192), (192, 208, 209, 193), (200, 216, 217, 201), (193, 209, 210, 194), (201, 217, 218, 202), (194, 210, 211, 195), (202, 218, 219, 203), (195, 211, 212, 196), (203, 219, 220, 204), (196, 212, 213, 197), (204, 220, 221, 205), (197, 213, 214, 198), (226, 225, 273, 274), (203, 204, 252, 251), (239, 238, 286, 287), (224, 239, 287, 272), (202, 203, 251, 250), (238, 237, 285, 286), (201, 202, 250, 249), (237, 236, 284, 285), (200, 201, 249, 248), (236, 235, 283, 284), (199, 200, 248, 247), (235, 234, 282, 283), (198, 199, 247, 246), (234, 233, 281, 282), (197, 198, 246, 245), (233, 232, 280, 281), (218, 217, 233, 234), (196, 197, 245, 244), (219, 218, 234, 235), (232, 231, 279, 280), (195, 196, 244, 243), (220, 219, 235, 236), (231, 230, 278, 279), (194, 195, 243, 242), (221, 220, 236, 237), (230, 229, 277, 278), (192, 193, 241, 240), (222, 221, 237, 238), (208, 223, 239, 224), (193, 194, 242, 241), (223, 222, 238, 239), (210, 209, 225, 226), (229, 228, 276, 277), (209, 208, 224, 225), (211, 210, 226, 227), (206, 207, 255, 254), (212, 211, 227, 228), (207, 192, 240, 255), (213, 212, 228, 229), (228, 227, 275, 276), (214, 213, 229, 230), (205, 206, 254, 253), (215, 214, 230, 231), (227, 226, 274, 275), (216, 215, 231, 232), (204, 205, 253, 252), (217, 216, 232, 233), (225, 224, 272, 273), (274, 273, 305, 306), (296, 248, 329, 415), (287, 286, 318, 319), (272, 287, 319, 304), (245, 246, 294, 293), (286, 285, 317, 318), (299, 298, 412, 411), (285, 284, 316, 317), (243, 244, 292, 291), (284, 283, 315, 316), (302, 254, 323, 408), (283, 282, 314, 315), (247, 295, 414, 330), (241, 242, 290, 289), (282, 281, 313, 314), (294, 246, 331, 400), (255, 240, 288, 303), (281, 280, 312, 313), (253, 254, 302, 301), (280, 279, 311, 312), (248, 249, 328, 329), (279, 278, 310, 311), (251, 252, 300, 299), (278, 277, 309, 310), (297, 296, 415, 413), (277, 276, 308, 309), (249, 250, 298, 297), (276, 275, 307, 308), (288, 240, 321, 407), (275, 274, 306, 307), (247, 248, 296, 295), (273, 272, 304, 305), (295, 296, 263, 264), (305, 304, 336, 337), (306, 305, 337, 338), (294, 295, 264, 265), (319, 318, 350, 351), (304, 319, 351, 336), (293, 294, 265, 266), (318, 317, 349, 350), (292, 293, 266, 267), (317, 316, 348, 349), (291, 292, 267, 268), (316, 315, 347, 348), (290, 291, 268, 269), (315, 314, 346, 347), (288, 289, 270, 271), (289, 290, 269, 270), (314, 313, 345, 346), (302, 303, 256, 257), (303, 288, 271, 256), (313, 312, 344, 345), (301, 302, 257, 258), (312, 311, 343, 344), (300, 301, 258, 259), (311, 310, 342, 343), (299, 300, 259, 260), (310, 309, 341, 342), (298, 299, 260, 261), (309, 308, 340, 341), (297, 298, 261, 262), (308, 307, 339, 340), (296, 297, 262, 263), (307, 306, 338, 339), (260, 259, 355, 356), (344, 343, 391, 392), (259, 258, 354, 355), (343, 342, 390, 391), (258, 257, 353, 354), (256, 271, 367, 352), (342, 341, 389, 390), (257, 256, 352, 353), (270, 269, 365, 366), (341, 340, 388, 389), (271, 270, 366, 367), (269, 268, 364, 365), (340, 339, 387, 388), (268, 267, 363, 364), (339, 338, 386, 387), (337, 336, 384, 385), (267, 266, 362, 363), (338, 337, 385, 386), (351, 350, 398, 399), (336, 351, 399, 384), (266, 265, 361, 362), (350, 349, 397, 398), (265, 264, 360, 361), (349, 348, 396, 397), (264, 263, 359, 360), (348, 347, 395, 396), (263, 262, 358, 359), (347, 346, 394, 395), (262, 261, 357, 358), (346, 345, 393, 394), (261, 260, 356, 357), (345, 344, 392, 393), (381, 382, 398, 397), (374, 375, 391, 390), (382, 383, 399, 398), (375, 376, 392, 391), (383, 368, 384, 399), (368, 369, 385, 384), (376, 377, 393, 392), (369, 370, 386, 385), (377, 378, 394, 393), (370, 371, 387, 386), (378, 379, 395, 394), (371, 372, 388, 387), (379, 380, 396, 395), (372, 373, 389, 388), (380, 381, 397, 396), (373, 374, 390, 389), (355, 354, 381, 380), (354, 353, 382, 381), (352, 367, 368, 383), (353, 352, 383, 382), (366, 365, 370, 369), (367, 366, 369, 368), (365, 364, 371, 370), (364, 363, 372, 371), (363, 362, 373, 372), (362, 361, 374, 373), (361, 360, 375, 374), (360, 359, 376, 375), (359, 358, 377, 376), (358, 357, 378, 377), (357, 356, 379, 378), (356, 355, 380, 379), (352, 367, 366, 365, 364, 363, 362, 361, 360, 359, 358, 357, 356, 355, 354, 353), (399, 398, 397, 396, 395, 394, 393, 392, 391, 390, 389, 388, 387, 386, 385, 384), (331, 330, 414, 400), (333, 332, 401, 402), (335, 334, 403, 405), (321, 320, 404, 407), (323, 322, 406, 408), (325, 324, 409, 410), (327, 326, 411, 412), (329, 328, 413, 415), (250, 251, 326, 327), (245, 293, 401, 332), (253, 301, 409, 324), (301, 300, 410, 409), (252, 253, 324, 325), (292, 244, 333, 402), (300, 252, 325, 410), (303, 302, 408, 406), (254, 255, 322, 323), (289, 288, 407, 404), (243, 291, 403, 334), (291, 290, 405, 403), (240, 241, 320, 321), (251, 299, 411, 326), (242, 243, 334, 335), (241, 289, 404, 320), (293, 292, 402, 401), (298, 250, 327, 412), (244, 245, 332, 333), (290, 242, 335, 405), (295, 294, 400, 414), (249, 297, 413, 328), (246, 247, 330, 331), (255, 303, 406, 322), (429, 445, 446, 430), (422, 438, 439, 423), (430, 446, 447, 431), (423, 439, 440, 424), (431, 447, 432, 416), (416, 432, 433, 417), (424, 440, 441, 425), (417, 433, 434, 418), (425, 441, 442, 426), (418, 434, 435, 419), (426, 442, 443, 427), (419, 435, 436, 420), (427, 443, 444, 428), (420, 436, 437, 421), (428, 444, 445, 429), (421, 437, 438, 422), (450, 449, 497, 498), (427, 428, 476, 475), (463, 462, 510, 511), (448, 463, 511, 496), (426, 427, 475, 474), (462, 461, 509, 510), (425, 426, 474, 473), (461, 460, 508, 509), (424, 425, 473, 472), (460, 459, 507, 508), (423, 424, 472, 471), (459, 458, 506, 507), (422, 423, 471, 470), (458, 457, 505, 506), (421, 422, 470, 469), (457, 456, 504, 505), (442, 441, 457, 458), (420, 421, 469, 468), (443, 442, 458, 459), (456, 455, 503, 504), (419, 420, 468, 467), (444, 443, 459, 460), (455, 454, 502, 503), (418, 419, 467, 466), (445, 444, 460, 461), (454, 453, 501, 502), (416, 417, 465, 464), (446, 445, 461, 462), (432, 447, 463, 448), (417, 418, 466, 465), (447, 446, 462, 463), (434, 433, 449, 450), (453, 452, 500, 501), (433, 432, 448, 449), (435, 434, 450, 451), (430, 431, 479, 478), (436, 435, 451, 452), (431, 416, 464, 479), (437, 436, 452, 453), (452, 451, 499, 500), (438, 437, 453, 454), (429, 430, 478, 477), (439, 438, 454, 455), (451, 450, 498, 499), (440, 439, 455, 456), (428, 429, 477, 476), (441, 440, 456, 457), (449, 448, 496, 497), (498, 497, 529, 530), (520, 472, 553, 639), (511, 510, 542, 543), (496, 511, 543, 528), (469, 470, 518, 517), (510, 509, 541, 542), (523, 522, 636, 635), (509, 508, 540, 541), (467, 468, 516, 515), (508, 507, 539, 540), (526, 478, 547, 632), (507, 506, 538, 539), (471, 519, 638, 554), (465, 466, 514, 513), (506, 505, 537, 538), (518, 470, 555, 624), (479, 464, 512, 527), (505, 504, 536, 537), (477, 478, 526, 525), (504, 503, 535, 536), (472, 473, 552, 553), (503, 502, 534, 535), (475, 476, 524, 523), (502, 501, 533, 534), (521, 520, 639, 637), (501, 500, 532, 533), (473, 474, 522, 521), (500, 499, 531, 532), (512, 464, 545, 631), (499, 498, 530, 531), (471, 472, 520, 519), (497, 496, 528, 529), (519, 520, 487, 488), (529, 528, 560, 561), (530, 529, 561, 562), (518, 519, 488, 489), (543, 542, 574, 575), (528, 543, 575, 560), (517, 518, 489, 490), (542, 541, 573, 574), (516, 517, 490, 491), (541, 540, 572, 573), (515, 516, 491, 492), (540, 539, 571, 572), (514, 515, 492, 493), (539, 538, 570, 571), (512, 513, 494, 495), (513, 514, 493, 494), (538, 537, 569, 570), (526, 527, 480, 481), (527, 512, 495, 480), (537, 536, 568, 569), (525, 526, 481, 482), (536, 535, 567, 568), (524, 525, 482, 483), (535, 534, 566, 567), (523, 524, 483, 484), (534, 533, 565, 566), (522, 523, 484, 485), (533, 532, 564, 565), (521, 522, 485, 486), (532, 531, 563, 564), (520, 521, 486, 487), (531, 530, 562, 563), (484, 483, 579, 580), (568, 567, 615, 616), (483, 482, 578, 579), (567, 566, 614, 615), (482, 481, 577, 578), (480, 495, 591, 576), (566, 565, 613, 614), (481, 480, 576, 577), (494, 493, 589, 590), (565, 564, 612, 613), (495, 494, 590, 591), (493, 492, 588, 589), (564, 563, 611, 612), (492, 491, 587, 588), (563, 562, 610, 611), (561, 560, 608, 609), (491, 490, 586, 587), (562, 561, 609, 610), (575, 574, 622, 623), (560, 575, 623, 608), (490, 489, 585, 586), (574, 573, 621, 622), (489, 488, 584, 585), (573, 572, 620, 621), (488, 487, 583, 584), (572, 571, 619, 620), (487, 486, 582, 583), (571, 570, 618, 619), (486, 485, 581, 582), (570, 569, 617, 618), (485, 484, 580, 581), (569, 568, 616, 617), (605, 606, 622, 621), (598, 599, 615, 614), (606, 607, 623, 622), (599, 600, 616, 615), (607, 592, 608, 623), (592, 593, 609, 608), (600, 601, 617, 616), (593, 594, 610, 609), (601, 602, 618, 617), (594, 595, 611, 610), (602, 603, 619, 618), (595, 596, 612, 611), (603, 604, 620, 619), (596, 597, 613, 612), (604, 605, 621, 620), (597, 598, 614, 613), (579, 578, 605, 604), (578, 577, 606, 605), (576, 591, 592, 607), (577, 576, 607, 606), (590, 589, 594, 593), (591, 590, 593, 592), (589, 588, 595, 594), (588, 587, 596, 595), (587, 586, 597, 596), (586, 585, 598, 597), (585, 584, 599, 598), (584, 583, 600, 599), (583, 582, 601, 600), (582, 581, 602, 601), (581, 580, 603, 602), (580, 579, 604, 603), (576, 591, 590, 589, 588, 587, 586, 585, 584, 583, 582, 581, 580, 579, 578, 577), (623, 622, 621, 620, 619, 618, 617, 616, 615, 614, 613, 612, 611, 610, 609, 608), (555, 554, 638, 624), (557, 556, 625, 626), (559, 558, 627, 629), (545, 544, 628, 631), (547, 546, 630, 632), (549, 548, 633, 634), (551, 550, 635, 636), (553, 552, 637, 639), (474, 475, 550, 551), (469, 517, 625, 556), (477, 525, 633, 548), (525, 524, 634, 633), (476, 477, 548, 549), (516, 468, 557, 626), (524, 476, 549, 634), (527, 526, 632, 630), (478, 479, 546, 547), (513, 512, 631, 628), (467, 515, 627, 558), (515, 514, 629, 627), (464, 465, 544, 545), (475, 523, 635, 550), (466, 467, 558, 559), (465, 513, 628, 544), (517, 516, 626, 625), (522, 474, 551, 636), (468, 469, 556, 557), (514, 466, 559, 629), (519, 518, 624, 638), (473, 521, 637, 552), (470, 471, 554, 555), (479, 527, 630, 546), (643, 642, 641, 640), (647, 644, 648, 651), (643, 640, 644, 647), (640, 641, 645, 644), (641, 642, 646, 645), (642, 643, 647, 646), (649, 650, 654, 653), (644, 645, 649, 648), (645, 646, 650, 649), (646, 647, 651, 650), (655, 652, 653, 654), (650, 651, 655, 654), (651, 648, 652, 655), (653, 652, 672, 673), (31, 0, 63, 79, 82), (0, 31, 117, 115, 102), (661, 656, 657, 660), (659, 658, 662, 663), (93, 126, 661, 660), (125, 78, 657, 656), (126, 92, 659, 661), (663, 662, 664, 665), (656, 661, 665, 664), (658, 656, 664, 662), (661, 659, 663, 665), (667, 669, 677, 675), (652, 648, 670, 672), (649, 653, 673, 671), (648, 649, 671, 670), (667, 666, 670, 671), (668, 669, 673, 672), (669, 667, 671, 673), (666, 668, 672, 670), (674, 675, 677, 676), (666, 667, 675, 674), (668, 666, 674, 676), (669, 668, 676, 677)])
me_cube.polygons.foreach_set('material_index', [0, 0, 0, 0, 0, 2, 0, 2, 2, 0, 0, 0, 0, 0, 0, 0, 1, 0, 0, 0, 0, 0, 0, 0, 0, 0, 0, 0, 0, 0, 0, 0, 0, 0, 0, 0, 0, 0, 0, 0, 0, 0, 0, 0, 0, 0, 0, 0, 0, 0, 0, 0, 0, 0, 0, 0, 0, 0, 0, 0, 0, 0, 0, 0, 0, 0, 0, 0, 0, 0, 0, 0, 0, 0, 0, 0, 0, 0, 0, 0, 0, 0, 0, 0, 0, 0, 0, 0, 0, 0, 0, 0, 0, 0, 0, 0, 0, 0, 0, 0, 0, 0, 0, 2, 2, 2, 4, 0, 0, 0, 5, 5, 0, 0, 0, 0, 0, 0, 0, 0, 0, 0, 0, 0, 0, 0, 0, 0, 0, 6, 0, 0, 0, 4, 4, 0, 0, 4, 0, 2, 0, 0, 0, 0, 0, 2, 0, 0, 0, 0, 0, 0, 0, 0, 0, 4, 4, 4, 0, 4, 4, 0, 4, 0, 0, 0, 2, 2, 2, 2, 2, 2, 2, 2, 2, 2, 2, 2, 2, 2, 2, 2, 2, 2, 0, 2, 2, 0, 2, 0, 2, 0, 2, 0, 2, 0, 2, 0, 2, 2, 2, 0, 2, 2, 2, 2, 2, 2, 2, 2, 2, 2, 2, 2, 2, 2, 2, 2, 2, 2, 2, 2, 2, 2, 2, 2, 2, 2, 2, 2, 2, 3, 0, 2, 3, 0, 3, 0, 3, 0, 3, 0, 3, 3, 0, 3, 3, 0, 3, 2, 3, 2, 3, 2, 0, 2, 3, 2, 3, 2, 3, 2, 3, 0, 0, 3, 0, 0, 3, 0, 3, 0, 3, 0, 3, 0, 3, 3, 0, 3, 3, 0, 3, 0, 3, 0, 3, 0, 3, 0, 3, 0, 3, 0, 3, 3, 3, 3, 3, 3, 3, 3, 3, 3, 3, 3, 3, 3, 3, 3, 3, 3, 3, 3, 3, 0, 3, 0, 3, 0, 3, 0, 3, 3, 3, 3, 3, 3, 3, 3, 3, 3, 3, 3, 3, 3, 3, 3, 3, 3, 3, 3, 3, 3, 3, 3, 3, 3, 3, 3, 3, 3, 3, 3, 3, 3, 3, 3, 3, 3, 0, 0, 0, 3, 3, 3, 3, 0, 3, 3, 3, 3, 3, 3, 3, 3, 3, 3, 3, 0, 3, 3, 3, 3, 0, 3, 3, 3, 0, 3, 3, 3, 2, 2, 2, 2, 2, 2, 2, 2, 2, 2, 2, 2, 2, 2, 2, 2, 2, 2, 0, 2, 2, 0, 2, 0, 2, 0, 2, 0, 2, 0, 2, 0, 2, 2, 2, 0, 2, 2, 2, 2, 2, 2, 2, 2, 2, 2, 2, 2, 2, 2, 2, 2, 2, 2, 2, 2, 2, 2, 2, 2, 2, 2, 2, 2, 0, 3, 0, 0, 3, 0, 3, 0, 3, 0, 3, 0, 3, 3, 0, 3, 3, 0, 3, 0, 3, 0, 3, 0, 3, 0, 3, 0, 3, 0, 3, 0, 3, 0, 0, 3, 0, 0, 3, 0, 3, 0, 3, 0, 3, 0, 3, 3, 0, 3, 3, 0, 3, 0, 3, 0, 3, 0, 3, 0, 3, 0, 3, 0, 3, 0, 3, 0, 3, 3, 0, 3, 3, 0, 3, 3, 0, 3, 0, 0, 3, 0, 0, 0, 3, 0, 3, 0, 3, 0, 3, 0, 3, 0, 3, 0, 0, 3, 0, 3, 3, 0, 3, 3, 3, 0, 0, 0, 0, 0, 0, 3, 3, 3, 3, 3, 3, 3, 3, 3, 3, 3, 3, 3, 3, 3, 3, 3, 3, 0, 0, 0, 0, 0, 0, 0, 0, 0, 3, 3, 3, 0, 3, 3, 3, 3, 3, 3, 3, 3, 3, 3, 3, 3, 3, 3, 3, 3, 3, 3, 3, 3, 0, 0, 0, 0, 0, 0, 0, 0, 0, 0, 0, 0, 0, 0, 0, 0, 0, 0, 0, 0, 0, 7, 0, 0, 0, 0, 0, 0, 0, 0, 0, 0, 0, 1, 0, 0, 0])
_uv = me_cube.uv_layers.new(name='UVMap')
_uv.uv.foreach_set('vector', [0.3067, 0.5, 0.375, 0.5, 0.375, 0.75, 0.3067, 0.75, 0.5175, 0.75, 0.4314, 0.75, 0.4314, 0.75, 0.5175, 0.75, 0.3067, 0.5, 0.25, 0.5, 0.25, 0.5, 0.3067, 0.5, 0.3067, 0.75, 0.375, 0.75, 0.375, 0.75, 0.3067, 0.75, 0.625, 0.5, 0.6933, 0.5, 0.6933, 0.5, 0.625, 0.5, 0.6933, 0.75, 0.75, 0.75, 0.75, 0.75, 0.6933, 0.75, 0.375, 0.5, 0.375, 0.5, 0.375, 0.5, 0.375, 0.5, 0.6933, 0.75, 0.75, 0.75, 0.75, 0.75, 0.6933, 0.75, 0.6933, 0.75, 0.75, 0.75, 0.75, 0.75, 0.6933, 0.75, 0.625, 0.75, 0.625, 0.75, 0.625, 0.75, 0.625, 0.75, 0.3067, 0.75, 0.375, 0.75, 0.375, 0.75, 0.3067, 0.75, 0.3067, 0.75, 0.375, 0.75, 0.375, 0.75, 0.3067, 0.75, 0.4314, 0.75, 0.375, 0.75, 0.375, 0.75, 0.4314, 0.75, 0.3067, 0.75, 0.375, 0.75, 0.375, 0.75, 0.3067, 0.75, 0.75, 0.75, 0.75, 0.75, 0.6933, 0.75, 0.625, 0.75, 0.625, 0.75, 0.625, 0.75, 0.6933, 0.75, 0.6933, 0.75, 0.75, 0.75, 0.75, 0.75, 0.6933, 0.75, 0.5334, 0.5, 0.6089, 0.5, 0.6095, 0.5, 0.5328, 0.5, 0.625, 0.75, 0.625, 0.75, 0.625, 0.75, 0.625, 0.75, 0.3067, 0.75, 0.375, 0.75, 0.375, 0.75, 0.3067, 0.75, 0.3067, 0.5, 0.25, 0.5, 0.25, 0.5, 0.3067, 0.5, 0.4314, 0.5, 0.375, 0.5, 0.375, 0.5, 0.4314, 0.5, 0.3067, 0.5, 0.25, 0.5, 0.25, 0.5, 0.3067, 0.5, 0.4314, 0.5, 0.375, 0.5, 0.375, 0.5, 0.4314, 0.5, 0.5175, 0.5, 0.5175, 0.4317, 0.5175, 0.4317, 0.5175, 0.5, 0.4314, 0.5, 0.5175, 0.5, 0.5175, 0.5, 0.4314, 0.5, 0.6933, 0.5, 0.625, 0.5, 0.625, 0.5, 0.6933, 0.5, 0.375, 0.75, 0.375, 0.75, 0.375, 0.75, 0.375, 0.75, 0.4314, 0.4317, 0.5175, 0.4317, 0.5175, 0.5, 0.4314, 0.5, 0.5175, 0.75, 0.5175, 0.75, 0.5175, 0.75, 0.5175, 0.75, 0.375, 0.5, 0.3067, 0.5, 0.3067, 0.5, 0.375, 0.5, 0.4314, 0.5, 0.5175, 0.5, 0.5175, 0.5, 0.4314, 0.5, 0.4314, 0.75, 0.5175, 0.75, 0.5175, 0.75, 0.4314, 0.75, 0.5175, 0.75, 0.5175, 0.75, 0.5175, 0.75, 0.5175, 0.75, 0.4314, 0.75, 0.5175, 0.75, 0.5175, 0.75, 0.4314, 0.75, 0.4314, 0.75, 0.5175, 0.75, 0.5175, 0.75, 0.4314, 0.75, 0.5175, 0.5, 0.4314, 0.5, 0.4314, 0.5, 0.5175, 0.5, 0.375, 0.75, 0.375, 0.75, 0.375, 0.75, 0.375, 0.75, 0.375, 0.75, 0.375, 0.5, 0.375, 0.5, 0.375, 0.75, 0.375, 0.75, 0.4314, 0.75, 0.4314, 0.75, 0.375, 0.75, 0.375, 0.75, 0.4314, 0.75, 0.4314, 0.75, 0.375, 0.75, 0.4314, 0.8183, 0.5175, 0.8183, 0.5175, 0.875, 0.4314, 0.875, 0.375, 0.8183, 0.4314, 0.8183, 0.4314, 0.875, 0.375, 0.875, 0.625, 0.75, 0.625, 0.75, 0.625, 0.75, 0.625, 0.75, 0.4314, 0.375, 0.4314, 0.4317, 0.4314, 0.4317, 0.4314, 0.375, 0.5175, 0.8183, 0.5175, 0.75, 0.5175, 0.75, 0.5175, 0.8183, 0.5175, 0.5, 0.4314, 0.5, 0.4314, 0.5, 0.5175, 0.5, 0.5175, 0.5, 0.4314, 0.5, 0.4314, 0.5, 0.5175, 0.5, 0.5175, 0.5, 0.625, 0.5, 0.625, 0.75, 0.5175, 0.75, 0.5175, 0.75, 0.625, 0.75, 0.625, 0.75, 0.5175, 0.75, 0.5175, 0.75, 0.625, 0.75, 0.625, 0.75, 0.5175, 0.75, 0.5175, 0.75, 0.625, 0.75, 0.625, 0.75, 0.5175, 0.75, 0.5175, 0.75, 0.625, 0.75, 0.625, 0.75, 0.5175, 0.75, 0.5175, 0.75, 0.625, 0.75, 0.625, 0.75, 0.5175, 0.75, 0.5175, 0.75, 0.625, 0.75, 0.625, 0.75, 0.5175, 0.75, 0.4314, 0.5, 0.375, 0.5, 0.375, 0.5, 0.4314, 0.5, 0.625, 0.5, 0.5175, 0.5, 0.5175, 0.5, 0.625, 0.5, 0.625, 0.5, 0.5175, 0.5, 0.5175, 0.5, 0.625, 0.5, 0.625, 0.5, 0.5175, 0.5, 0.5175, 0.5, 0.625, 0.5, 0.4314, 0.75, 0.5175, 0.75, 0.5175, 0.75, 0.4314, 0.75, 0.4314, 0.75, 0.5175, 0.75, 0.5175, 0.75, 0.4314, 0.75, 0.4314, 0.75, 0.5175, 0.75, 0.5175, 0.75, 0.4314, 0.75, 0.4314, 0.5, 0.5175, 0.5, 0.5175, 0.75, 0.4314, 0.75, 0.375, 0.5, 0.4314, 0.5, 0.4314, 0.75, 0.375, 0.75, 0.375, 0.75, 0.4314, 0.75, 0.4314, 0.75, 0.375, 0.75, 0.375, 0.75, 0.4314, 0.75, 0.4314, 0.75, 0.375, 0.75, 0.375, 0.75, 0.4314, 0.75, 0.4314, 0.75, 0.375, 0.75, 0.5175, 0.5, 0.4314, 0.5, 0.4314, 0.5, 0.5175, 0.5, 0.375, 0.75, 0.4314, 0.75, 0.4314, 0.75, 0.375, 0.75, 0.4314, 0.75, 0.375, 0.75, 0.375, 0.75, 0.4314, 0.75, 0.625, 0.5, 0.625, 0.5, 0.625, 0.5, 0.625, 0.5, 0.375, 0.5, 0.4314, 0.5, 0.4314, 0.5, 0.375, 0.5, 0.4314, 0.5, 0.375, 0.5, 0.375, 0.5, 0.4314, 0.5, 0.4314, 0.75, 0.5175, 0.75, 0.5175, 0.75, 0.4314, 0.75, 0.5175, 0.5, 0.5175, 0.5, 0.5175, 0.5, 0.5175, 0.5, 0.4314, 0.75, 0.5175, 0.75, 0.5175, 0.8183, 0.4314, 0.8183, 0.625, 0.5, 0.625, 0.75, 0.625, 0.75, 0.625, 0.5, 0.375, 0.75, 0.375, 0.75, 0.375, 0.75, 0.375, 0.75, 0.5175, 0.5, 0.5175, 0.5, 0.5175, 0.5, 0.5175, 0.5, 0.4314, 0.75, 0.4314, 0.75, 0.4314, 0.75, 0.4314, 0.75, 0.625, 0.75, 0.625, 0.75, 0.625, 0.75, 0.625, 0.75, 0.5334, 0.5, 0.5328, 0.5, 0.5175, 0.5, 0.5175, 0.5, 0.6089, 0.5, 0.5334, 0.5, 0.5175, 0.5, 0.625, 0.5, 0.5328, 0.5, 0.6095, 0.5, 0.625, 0.5, 0.5175, 0.5, 0.6095, 0.5, 0.6089, 0.5, 0.625, 0.5, 0.625, 0.5, 0.5175, 0.75, 0.4314, 0.75, 0.4314, 0.75, 0.5175, 0.75, 0.625, 0.75, 0.6933, 0.75, 0.6933, 0.75, 0.625, 0.75, 0.5175, 0.875, 0.5175, 0.8183, 0.5175, 0.8183, 0.5175, 0.875, 0.4314, 0.5, 0.4314, 0.5, 0.4314, 0.5, 0.4314, 0.5, 0.375, 0.75, 0.4314, 0.75, 0.4314, 0.8183, 0.375, 0.8183, 0.4314, 0.8183, 0.4314, 0.75, 0.4314, 0.75, 0.4314, 0.8183, 0.4314, 0.375, 0.5175, 0.375, 0.5175, 0.4317, 0.4314, 0.4317, 0.75, 0.5, 0.6933, 0.5, 0.6933, 0.5, 0.75, 0.5, 0.625, 0.5, 0.5175, 0.5, 0.5175, 0.5, 0.625, 0.5, 0.75, 0.5, 0.6933, 0.5, 0.6933, 0.5, 0.75, 0.5, 0.375, 0.5, 0.3067, 0.5, 0.3067, 0.5, 0.375, 0.5, 0.75, 0.5, 0.6933, 0.5, 0.6933, 0.5, 0.75, 0.5, 0.375, 0.5, 0.3067, 0.5, 0.3067, 0.5, 0.375, 0.5, 0.25, 0.75, 0.3067, 0.75, 0.3067, 0.75, 0.25, 0.75, 0.625, 0.75, 0.6933, 0.75, 0.6933, 0.75, 0.625, 0.75, 0.5175, 0.75, 0.5175, 0.8183, 0.5175, 0.8183, 0.5175, 0.75, 0.25, 0.75, 0.3067, 0.75, 0.3067, 0.75, 0.25, 0.75, 0.25, 0.75, 0.3067, 0.75, 0.3067, 0.75, 0.25, 0.75, 0.25, 0.75, 0.3067, 0.75, 0.3067, 0.75, 0.25, 0.75, 0.625, 0.75, 0.6933, 0.75, 0.6933, 0.75, 0.625, 0.75, 0.625, 0.75, 0.6933, 0.75, 0.6933, 0.75, 0.625, 0.75, 0.625, 0.75, 0.6933, 0.75, 0.6933, 0.75, 0.625, 0.75, 0.6933, 0.75, 0.625, 0.75, 0.625, 0.75, 0.6933, 0.75, 0.25, 0.75, 0.3067, 0.75, 0.3067, 0.75, 0.25, 0.75, 0.375, 0.5, 0.3067, 0.5, 0.3067, 0.5, 0.375, 0.5, 0.25, 0.5, 0.3067, 0.5, 0.3067, 0.75, 0.25, 0.75, 0.5175, 0.4317, 0.625, 0.4317, 0.625, 0.5, 0.5175, 0.5, 0.5175, 0.375, 0.625, 0.375, 0.625, 0.4317, 0.5175, 0.4317, 0.5175, 0.4317, 0.5175, 0.375, 0.5175, 0.375, 0.5175, 0.4317, 0.75, 0.5, 0.6933, 0.5, 0.6933, 0.5, 0.75, 0.5, 0.6933, 0.5, 0.625, 0.5, 0.625, 0.5, 0.6933, 0.5, 0.375, 0.5, 0.375, 0.5, 0.375, 0.5, 0.375, 0.5, 0.4314, 0.4317, 0.4314, 0.5, 0.4314, 0.5, 0.4314, 0.4317, 0.375, 0.5, 0.3067, 0.5, 0.3067, 0.5, 0.375, 0.5, 0.3067, 0.5, 0.25, 0.5, 0.25, 0.5, 0.3067, 0.5, 0.375, 0.5, 0.375, 0.5, 0.375, 0.5, 0.375, 0.5, 0.4314, 0.5, 0.375, 0.5, 0.375, 0.5, 0.4314, 0.5, 0.4314, 0.4317, 0.4314, 0.5, 0.4314, 0.5, 0.4314, 0.4317, 0.375, 0.5, 0.375, 0.5, 0.375, 0.5, 0.375, 0.5, 0.375, 0.4317, 0.4314, 0.4317, 0.4314, 0.5, 0.375, 0.5, 0.375, 0.375, 0.4314, 0.375, 0.4314, 0.4317, 0.375, 0.4317, 0.3067, 0.5, 0.25, 0.5, 0.25, 0.5, 0.3067, 0.5, 0.4314, 0.375, 0.4314, 0.4317, 0.4314, 0.4317, 0.4314, 0.375, 0.4314, 0.5, 0.375, 0.5, 0.375, 0.5, 0.4314, 0.5, 0.4314, 0.5, 0.4314, 0.5, 0.4314, 0.5, 0.4314, 0.5, 0.375, 0.5, 0.4314, 0.5, 0.4314, 0.5, 0.375, 0.5, 0.4314, 0.5, 0.375, 0.5, 0.375, 0.5, 0.4314, 0.5, 0.4314, 0.5, 0.4314, 0.5, 0.4314, 0.5, 0.4314, 0.5, 0.375, 0.5, 0.4314, 0.5, 0.4314, 0.5, 0.375, 0.5, 0.6933, 0.5, 0.75, 0.5, 0.75, 0.75, 0.6933, 0.75, 0.625, 0.5, 0.6933, 0.5, 0.6933, 0.75, 0.625, 0.75, 0.6933, 0.5, 0.75, 0.5, 0.75, 0.5, 0.6933, 0.5, 0.625, 0.75, 0.625, 0.5, 0.625, 0.5, 0.625, 0.75, 0.75, 0.75, 0.6933, 0.75, 0.6933, 0.75, 0.75, 0.75, 0.25, 0.75, 0.3067, 0.75, 0.3067, 0.75, 0.25, 0.75, 0.625, 0.75, 0.6933, 0.75, 0.6933, 0.75, 0.625, 0.75, 0.375, 0.75, 0.375, 0.75, 0.375, 0.75, 0.375, 0.75, 0.375, 0.75, 0.4314, 0.75, 0.4314, 0.75, 0.375, 0.75, 0.4314, 0.75, 0.5175, 0.75, 0.5175, 0.75, 0.4314, 0.75, 0.5175, 0.75, 0.625, 0.75, 0.625, 0.75, 0.5175, 0.75, 0.625, 0.75, 0.625, 0.75, 0.625, 0.75, 0.625, 0.75, 0.6933, 0.75, 0.75, 0.75, 0.75, 0.75, 0.6933, 0.75, 0.3067, 0.75, 0.375, 0.75, 0.375, 0.75, 0.3067, 0.75, 0.625, 0.75, 0.625, 0.75, 0.625, 0.75, 0.625, 0.75, 0.625, 0.75, 0.625, 0.75, 0.625, 0.75, 0.625, 0.75, 0.625, 0.75, 0.625, 0.75, 0.625, 0.75, 0.625, 0.75, 0.625, 0.75, 0.625, 0.75, 0.625, 0.75, 0.625, 0.75, 0.625, 0.75, 0.625, 0.75, 0.625, 0.75, 0.625, 0.75, 0.625, 0.75, 0.625, 0.75, 0.625, 0.75, 0.625, 0.75, 0.625, 0.75, 0.625, 0.75, 0.625, 0.75, 0.625, 0.75, 0.625, 0.75, 0.625, 0.75, 0.625, 0.75, 0.625, 0.75, 0.625, 0.75, 0.625, 0.75, 0.625, 0.75, 0.625, 0.75, 0.625, 0.75, 0.625, 0.75, 0.625, 0.75, 0.625, 0.75, 0.625, 0.75, 0.625, 0.75, 0.625, 0.75, 0.625, 0.75, 0.625, 0.75, 0.625, 0.75, 0.625, 0.75, 0.625, 0.75, 0.625, 0.75, 0.625, 0.75, 0.625, 0.75, 0.625, 0.75, 0.625, 0.75, 0.625, 0.75, 0.625, 0.75, 0.625, 0.75, 0.625, 0.75, 0.625, 0.75, 0.625, 0.75, 0.625, 0.75, 0.625, 0.75, 0.625, 0.75, 0.625, 0.75, 0.625, 0.75, 0.4314, 0.875, 0.4314, 0.8183, 0.4314, 0.8183, 0.4314, 0.875, 0.5175, 0.75, 0.5175, 0.75, 0.5175, 0.75, 0.5175, 0.75, 0.5175, 0.8183, 0.5175, 0.875, 0.5175, 0.875, 0.5175, 0.8183, 0.0, 0.0, 0.0, 0.0, 0.0, 0.0, 0.0, 0.0, 0.0, 0.0, 0.0, 0.0, 0.0, 0.0, 0.0, 0.0, 0.0, 0.0, 0.0, 0.0, 0.0, 0.0, 0.0, 0.0, 0.0, 0.0, 0.0, 0.0, 0.0, 0.0, 0.0, 0.0, 0.0, 0.0, 0.0, 0.0, 0.0, 0.0, 0.0, 0.0, 0.0, 0.0, 0.0, 0.0, 0.0, 0.0, 0.0, 0.0, 0.0, 0.0, 0.0, 0.0, 0.0, 0.0, 0.0, 0.0, 0.0, 0.0, 0.0, 0.0, 0.0, 0.0, 0.0, 0.0, 0.0, 0.0, 0.0, 0.0, 0.0, 0.0, 0.0, 0.0, 0.0, 0.0, 0.0, 0.0, 0.0, 0.0, 0.0, 0.0, 0.0, 0.0, 0.0, 0.0, 0.0, 0.0, 0.0, 0.0, 0.0, 0.0, 0.0, 0.0, 0.0, 0.0, 0.0, 0.0, 0.0, 0.0, 0.0, 0.0, 0.0, 0.0, 0.0, 0.0, 0.0, 0.0, 0.0, 0.0, 0.0, 0.0, 0.0, 0.0, 0.0, 0.0, 0.0, 0.0, 0.0, 0.0, 0.0, 0.0, 0.0, 0.0, 0.0, 0.0, 0.0, 0.0, 0.0, 0.0, 0.0, 0.0, 0.0, 0.0, 0.0, 0.0, 0.0, 0.0, 0.0, 0.0, 0.0, 0.0, 0.0, 0.0, 0.0, 0.0, 0.0, 0.0, 0.0, 0.0, 0.0, 0.0, 0.0, 0.0, 0.0, 0.0, 0.0, 0.0, 0.0, 0.0, 0.0, 0.0, 0.0, 0.0, 0.0, 0.0, 0.0, 0.0, 0.0, 0.0, 0.0, 0.0, 0.0, 0.0, 0.0, 0.0, 0.0, 0.0, 0.0, 0.0, 0.0, 0.0, 0.0, 0.0, 0.0, 0.0, 0.0, 0.0, 0.0, 0.0, 0.0, 0.0, 0.0, 0.0, 0.0, 0.0, 0.0, 0.0, 0.0, 0.0, 0.0, 0.0, 0.0, 0.0, 0.0, 0.0, 0.0, 0.0, 0.0, 0.0, 0.0, 0.0, 0.0, 0.0, 0.0, 0.0, 0.0, 0.0, 0.0, 0.0, 0.0, 0.0, 0.0, 0.0, 0.0, 0.0, 0.0, 0.0, 0.0, 0.0, 0.0, 0.0, 0.0, 0.0, 0.0, 0.0, 0.0, 0.0, 0.0, 0.0, 0.0, 0.0, 0.0, 0.0, 0.0, 0.0, 0.0, 0.0, 0.0, 0.0, 0.0, 0.0, 0.0, 0.0, 0.0, 0.0, 0.0, 0.0, 0.0, 0.0, 0.0, 0.0, 0.0, 0.0, 0.0, 0.0, 0.0, 0.0, 0.0, 0.0, 0.0, 0.0, 0.0, 0.0, 0.0, 0.0, 0.0, 0.0, 0.0, 0.0, 0.0, 0.0, 0.0, 0.0, 0.0, 0.0, 0.0, 0.0, 0.0, 0.0, 0.0, 0.0, 0.0, 0.0, 0.0, 0.0, 0.0, 0.0, 0.0, 0.0, 0.0, 0.0, 0.0, 0.0, 0.0, 0.0, 0.0, 0.0, 0.0, 0.0, 0.0, 0.0, 0.0, 0.0, 0.0, 0.0, 0.0, 0.0, 0.0, 0.0, 0.0, 0.0, 0.0, 0.0, 0.0, 0.0, 0.0, 0.0, 0.0, 0.0, 0.0, 0.0, 0.0, 0.0, 0.0, 0.0, 0.0, 0.0, 0.0, 0.0, 0.0, 0.0, 0.0, 0.0, 0.0, 0.0, 0.0, 0.0, 0.0, 0.0, 0.0, 0.0, 0.0, 0.0, 0.0, 0.0, 0.0, 0.0, 0.0, 0.0, 0.0, 0.0, 0.0, 0.0, 0.0, 0.0, 0.0, 0.0, 0.0, 0.0, 0.0, 0.0, 0.0, 0.0, 0.0, 0.0, 0.0, 0.0, 0.0, 0.0, 0.0, 0.0, 0.0, 0.0, 0.0, 0.0, 0.0, 0.0, 0.0, 0.0, 0.0, 0.0, 0.0, 0.0, 0.0, 0.0, 0.0, 0.0, 0.0, 0.0, 0.0, 0.0, 0.0, 0.0, 0.0, 0.0, 0.0, 0.0, 0.0, 0.0, 0.0, 0.0, 0.0, 0.0, 0.0, 0.0, 0.0, 0.0, 0.0, 0.0, 0.0, 0.0, 0.0, 0.0, 0.0, 0.0, 0.0, 0.0, 0.0, 0.0, 0.0, 0.0, 0.0, 0.0, 0.0, 0.0, 0.0, 0.0, 0.0, 0.0, 0.0, 0.0, 0.0, 0.0, 0.0, 0.0, 0.0, 0.0, 0.0, 0.0, 0.0, 0.0, 0.0, 0.0, 0.0, 0.0, 0.0, 0.0, 0.0, 0.0, 0.0, 0.0, 0.0, 0.0, 0.0, 0.0, 0.0, 0.0, 0.0, 0.0, 0.0, 0.0, 0.0, 0.0, 0.0, 0.0, 0.0, 0.0, 0.0, 0.0, 0.0, 0.0, 0.0, 0.0, 0.0, 0.0, 0.0, 0.0, 0.0, 0.0, 0.0, 0.0, 0.0, 0.0, 0.0, 0.0, 0.0, 0.0, 0.0, 0.0, 0.0, 0.0, 0.0, 0.0, 0.0, 0.0, 0.0, 0.0, 0.0, 0.0, 0.0, 0.0, 0.0, 0.0, 0.0, 0.0, 0.0, 0.0, 0.0, 0.0, 0.0, 0.0, 0.0, 0.0, 0.0, 0.0, 0.0, 0.0, 0.0, 0.0, 0.0, 0.0, 0.0, 0.0, 0.0, 0.0, 0.0, 0.0, 0.0, 0.0, 0.0, 0.0, 0.0, 0.0, 0.0, 0.0, 0.0, 0.0, 0.0, 0.0, 0.0, 0.0, 0.0, 0.0, 0.0, 0.0, 0.0, 0.0, 0.0, 0.0, 0.0, 0.0, 0.0, 0.0, 0.0, 0.0, 0.0, 0.0, 0.0, 0.0, 0.0, 0.0, 0.0, 0.0, 0.0, 0.0, 0.0, 0.0, 0.0, 0.0, 0.0, 0.0, 0.0, 0.0, 0.0, 0.0, 0.0, 0.0, 0.0, 0.0, 0.0, 0.0, 0.0, 0.0, 0.0, 0.0, 0.0, 0.0, 0.0, 0.0, 0.0, 0.0, 0.0, 0.0, 0.0, 0.0, 0.0, 0.0, 0.0, 0.0, 0.0, 0.0, 0.0, 0.0, 0.0, 0.0, 0.0, 0.0, 0.0, 0.0, 0.0, 0.0, 0.0, 0.0, 0.0, 0.0, 0.0, 0.0, 0.0, 0.0, 0.0, 0.0, 0.0, 0.0, 0.0, 0.0, 0.0, 0.0, 0.0, 0.0, 0.0, 0.0, 0.0, 0.0, 0.0, 0.0, 0.0, 0.0, 0.0, 0.0, 0.0, 0.0, 0.0, 0.0, 0.0, 0.0, 0.0, 0.0, 0.0, 0.0, 0.0, 0.0, 0.0, 0.0, 0.0, 0.0, 0.0, 0.0, 0.0, 0.0, 0.0, 0.0, 0.0, 0.0, 0.0, 0.0, 0.0, 0.0, 0.0, 0.0, 0.0, 0.0, 0.0, 0.0, 0.0, 0.0, 0.0, 0.0, 0.0, 0.0, 0.0, 0.0, 0.0, 0.0, 0.0, 0.0, 0.0, 0.0, 0.0, 0.0, 0.0, 0.0, 0.0, 0.0, 0.0, 0.0, 0.0, 0.0, 0.0, 0.0, 0.0, 0.0, 0.0, 0.0, 0.0, 0.0, 0.0, 0.0, 0.0, 0.0, 0.0, 0.0, 0.0, 0.0, 0.0, 0.0, 0.0, 0.0, 0.0, 0.0, 0.0, 0.0, 0.0, 0.0, 0.0, 0.0, 0.0, 0.0, 0.0, 0.0, 0.0, 0.0, 0.0, 0.0, 0.0, 0.0, 0.0, 0.0, 0.0, 0.0, 0.0, 0.0, 0.0, 0.0, 0.0, 0.0, 0.0, 0.0, 0.0, 0.0, 0.0, 0.0, 0.0, 0.0, 0.0, 0.0, 0.0, 0.0, 0.0, 0.0, 0.0, 0.0, 0.0, 0.0, 0.0, 0.0, 0.0, 0.0, 0.0, 0.0, 0.0, 0.0, 0.0, 0.0, 0.0, 0.0, 0.0, 0.0, 0.0, 0.0, 0.0, 0.0, 0.0, 0.0, 0.0, 0.0, 0.0, 0.0, 0.0, 0.0, 0.0, 0.0, 0.0, 0.0, 0.0, 0.0, 0.0, 0.0, 0.0, 0.0, 0.0, 0.0, 0.0, 0.0, 0.0, 0.0, 0.0, 0.0, 0.0, 0.0, 0.0, 0.0, 0.0, 0.0, 0.0, 0.0, 0.0, 0.0, 0.0, 0.0, 0.0, 0.0, 0.0, 0.0, 0.0, 0.0, 0.0, 0.0, 0.0, 0.0, 0.0, 0.0, 0.0, 0.0, 0.0, 0.0, 0.0, 0.0, 0.0, 0.0, 0.0, 0.0, 0.0, 0.0, 0.0, 0.0, 0.0, 0.0, 0.0, 0.0, 0.0, 0.0, 0.0, 0.0, 0.0, 0.0, 0.0, 0.0, 0.0, 0.0, 0.0, 0.0, 0.0, 0.0, 0.0, 0.0, 0.0, 0.0, 0.0, 0.0, 0.0, 0.0, 0.0, 0.0, 0.0, 0.0, 0.0, 0.0, 0.0, 0.0, 0.0, 0.0, 0.0, 0.0, 0.0, 0.0, 0.0, 0.0, 0.0, 0.0, 0.0, 0.0, 0.0, 0.0, 0.0, 0.0, 0.0, 0.0, 0.0, 0.0, 0.0, 0.0, 0.0, 0.0, 0.0, 0.0, 0.0, 0.0, 0.0, 0.0, 0.0, 0.0, 0.0, 0.0, 0.0, 0.0, 0.0, 0.0, 0.0, 0.0, 0.0, 0.0, 0.0, 0.0, 0.0, 0.0, 0.0, 0.0, 0.0, 0.0, 0.0, 0.0, 0.0, 0.0, 0.0, 0.0, 0.0, 0.0, 0.0, 0.0, 0.0, 0.0, 0.0, 0.0, 0.0, 0.0, 0.0, 0.0, 0.0, 0.0, 0.0, 0.0, 0.0, 0.0, 0.0, 0.0, 0.0, 0.0, 0.0, 0.0, 0.0, 0.0, 0.0, 0.0, 0.0, 0.0, 0.0, 0.0, 0.0, 0.0, 0.0, 0.0, 0.0, 0.0, 0.0, 0.0, 0.0, 0.0, 0.0, 0.0, 0.0, 0.0, 0.0, 0.0, 0.0, 0.0, 0.0, 0.0, 0.0, 0.0, 0.0, 0.0, 0.0, 0.0, 0.0, 0.0, 0.0, 0.0, 0.0, 0.0, 0.0, 0.0, 0.0, 0.0, 0.0, 0.0, 0.0, 0.0, 0.0, 0.0, 0.0, 0.0, 0.0, 0.0, 0.0, 0.0, 0.0, 0.0, 0.0, 0.0, 0.0, 0.0, 0.0, 0.0, 0.0, 0.0, 0.0, 0.0, 0.0, 0.0, 0.0, 0.0, 0.0, 0.0, 0.0, 0.0, 0.0, 0.0, 0.0, 0.0, 0.0, 0.0, 0.0, 0.0, 0.0, 0.0, 0.0, 0.0, 0.0, 0.0, 0.0, 0.0, 0.0, 0.0, 0.0, 0.0, 0.0, 0.0, 0.0, 0.0, 0.0, 0.0, 0.0, 0.0, 0.0, 0.0, 0.0, 0.0, 0.0, 0.0, 0.0, 0.0, 0.0, 0.0, 0.0, 0.0, 0.0, 0.0, 0.0, 0.0, 0.0, 0.0, 0.0, 0.0, 0.0, 0.0, 0.0, 0.0, 0.0, 0.0, 0.0, 0.0, 0.0, 0.0, 0.0, 0.0, 0.0, 0.0, 0.0, 0.0, 0.0, 0.0, 0.0, 0.0, 0.0, 0.0, 0.0, 0.0, 0.0, 0.0, 0.0, 0.0, 0.0, 0.0, 0.0, 0.0, 0.0, 0.0, 0.0, 0.0, 0.0, 0.0, 0.0, 0.0, 0.0, 0.0, 0.0, 0.0, 0.0, 0.0, 0.0, 0.0, 0.0, 0.0, 0.0, 0.0, 0.0, 0.0, 0.0, 0.0, 0.0, 0.0, 0.0, 0.0, 0.0, 0.0, 0.0, 0.0, 0.0, 0.0, 0.0, 0.0, 0.0, 0.0, 0.0, 0.0, 0.0, 0.0, 0.0, 0.0, 0.0, 0.0, 0.0, 0.0, 0.0, 0.0, 0.0, 0.0, 0.0, 0.0, 0.0, 0.0, 0.0, 0.0, 0.0, 0.0, 0.0, 0.0, 0.0, 0.0, 0.0, 0.0, 0.0, 0.0, 0.0, 0.0, 0.0, 0.0, 0.0, 0.0, 0.0, 0.0, 0.0, 0.0, 0.0, 0.0, 0.0, 0.0, 0.0, 0.0, 0.0, 0.0, 0.0, 0.0, 0.0, 0.0, 0.0, 0.0, 0.0, 0.0, 0.0, 0.0, 0.0, 0.0, 0.0, 0.0, 0.0, 0.0, 0.0, 0.0, 0.0, 0.0, 0.0, 0.0, 0.0, 0.0, 0.0, 0.0, 0.0, 0.0, 0.0, 0.0, 0.0, 0.0, 0.0, 0.0, 0.0, 0.0, 0.0, 0.0, 0.0, 0.0, 0.0, 0.0, 0.0, 0.0, 0.0, 0.0, 0.0, 0.0, 0.0, 0.0, 0.0, 0.0, 0.0, 0.0, 0.0, 0.0, 0.0, 0.0, 0.0, 0.0, 0.0, 0.0, 0.0, 0.0, 0.0, 0.0, 0.0, 0.0, 0.0, 0.0, 0.0, 0.0, 0.0, 0.0, 0.0, 0.0, 0.0, 0.0, 0.0, 0.0, 0.0, 0.0, 0.0, 0.0, 0.0, 0.0, 0.0, 0.0, 0.0, 0.0, 0.0, 0.0, 0.0, 0.0, 0.0, 0.0, 0.0, 0.0, 0.0, 0.0, 0.0, 0.0, 0.0, 0.0, 0.0, 0.0, 0.0, 0.0, 0.0, 0.0, 0.0, 0.0, 0.0, 0.0, 0.0, 0.0, 0.0, 0.0, 0.0, 0.0, 0.0, 0.0, 0.0, 0.0, 0.0, 0.0, 0.0, 0.0, 0.0, 0.0, 0.0, 0.0, 0.0, 0.0, 0.0, 0.0, 0.0, 0.0, 0.0, 0.0, 0.0, 0.0, 0.0, 0.0, 0.0, 0.0, 0.0, 0.0, 0.0, 0.0, 0.0, 0.0, 0.0, 0.0, 0.0, 0.0, 0.0, 0.0, 0.0, 0.0, 0.0, 0.0, 0.0, 0.0, 0.0, 0.0, 0.0, 0.0, 0.0, 0.0, 0.0, 0.0, 0.0, 0.0, 0.0, 0.0, 0.0, 0.0, 0.0, 0.0, 0.0, 0.0, 0.0, 0.0, 0.0, 0.0, 0.0, 0.0, 0.0, 0.0, 0.0, 0.0, 0.0, 0.0, 0.0, 0.0, 0.0, 0.0, 0.0, 0.0, 0.0, 0.0, 0.0, 0.0, 0.0, 0.0, 0.0, 0.0, 0.0, 0.0, 0.0, 0.0, 0.0, 0.0, 0.0, 0.0, 0.0, 0.0, 0.0, 0.0, 0.0, 0.0, 0.0, 0.0, 0.0, 0.0, 0.0, 0.0, 0.0, 0.0, 0.0, 0.0, 0.0, 0.0, 0.0, 0.0, 0.0, 0.0, 0.0, 0.0, 0.0, 0.0, 0.0, 0.0, 0.0, 0.0, 0.0, 0.0, 0.0, 0.0, 0.0, 0.0, 0.0, 0.0, 0.0, 0.0, 0.0, 0.0, 0.0, 0.0, 0.0, 0.0, 0.0, 0.0, 0.0, 0.0, 0.0, 0.0, 0.0, 0.0, 0.0, 0.0, 0.0, 0.0, 0.0, 0.0, 0.0, 0.0, 0.0, 0.0, 0.0, 0.0, 0.0, 0.0, 0.0, 0.0, 0.0, 0.0, 0.0, 0.0, 0.0, 0.0, 0.0, 0.0, 0.0, 0.0, 0.0, 0.0, 0.0, 0.0, 0.0, 0.0, 0.0, 0.0, 0.0, 0.0, 0.0, 0.0, 0.0, 0.0, 0.0, 0.0, 0.0, 0.0, 0.0, 0.0, 0.0, 0.0, 0.0, 0.0, 0.0, 0.0, 0.0, 0.0, 0.0, 0.0, 0.0, 0.0, 0.0, 0.0, 0.0, 0.0, 0.0, 0.0, 0.0, 0.0, 0.0, 0.0, 0.0, 0.0, 0.0, 0.0, 0.0, 0.0, 0.0, 0.0, 0.0, 0.0, 0.0, 0.0, 0.0, 0.0, 0.0, 0.0, 0.0, 0.0, 0.0, 0.0, 0.0, 0.0, 0.0, 0.0, 0.0, 0.0, 0.0, 0.0, 0.0, 0.0, 0.0, 0.0, 0.0, 0.0, 0.0, 0.0, 0.0, 0.0, 0.0, 0.0, 0.0, 0.0, 0.0, 0.0, 0.0, 0.0, 0.0, 0.0, 0.0, 0.0, 0.0, 0.0, 0.0, 0.0, 0.0, 0.0, 0.0, 0.0, 0.0, 0.0, 0.0, 0.0, 0.0, 0.0, 0.0, 0.0, 0.0, 0.0, 0.0, 0.0, 0.0, 0.0, 0.0, 0.0, 0.0, 0.0, 0.0, 0.0, 0.0, 0.0, 0.0, 0.0, 0.0, 0.0, 0.0, 0.0, 0.0, 0.0, 0.0, 0.0, 0.0, 0.0, 0.0, 0.0, 0.0, 0.0, 0.0, 0.0, 0.0, 0.0, 0.0, 0.0, 0.0, 0.0, 0.0, 0.0, 0.0, 0.0, 0.0, 0.0, 0.0, 0.0, 0.0, 0.0, 0.0, 0.0, 0.0, 0.0, 0.0, 0.0, 0.0, 0.0, 0.0, 0.0, 0.0, 0.0, 0.0, 0.0, 0.0, 0.0, 0.0, 0.0, 0.0, 0.0, 0.0, 0.0, 0.0, 0.0, 0.0, 0.0, 0.0, 0.0, 0.0, 0.0, 0.0, 0.0, 0.0, 0.0, 0.0, 0.0, 0.0, 0.0, 0.0, 0.0, 0.0, 0.0, 0.0, 0.0, 0.0, 0.0, 0.0, 0.0, 0.0, 0.0, 0.0, 0.0, 0.0, 0.0, 0.0, 0.0, 0.0, 0.0, 0.0, 0.0, 0.0, 0.0, 0.0, 0.0, 0.0, 0.0, 0.0, 0.0, 0.0, 0.0, 0.0, 0.0, 0.0, 0.0, 0.0, 0.0, 0.0, 0.0, 0.0, 0.0, 0.0, 0.0, 0.0, 0.0, 0.0, 0.0, 0.0, 0.0, 0.0, 0.0, 0.0, 0.0, 0.0, 0.0, 0.0, 0.0, 0.0, 0.0, 0.0, 0.0, 0.0, 0.0, 0.0, 0.0, 0.0, 0.0, 0.0, 0.0, 0.0, 0.0, 0.0, 0.0, 0.0, 0.0, 0.0, 0.0, 0.0, 0.0, 0.0, 0.0, 0.0, 0.0, 0.0, 0.0, 0.0, 0.0, 0.0, 0.0, 0.0, 0.0, 0.0, 0.0, 0.0, 0.0, 0.0, 0.0, 0.0, 0.0, 0.0, 0.0, 0.0, 0.0, 0.0, 0.0, 0.0, 0.0, 0.0, 0.0, 0.0, 0.0, 0.0, 0.0, 0.0, 0.0, 0.0, 0.0, 0.0, 0.0, 0.0, 0.0, 0.0, 0.0, 0.0, 0.0, 0.0, 0.0, 0.0, 0.0, 0.0, 0.0, 0.0, 0.0, 0.0, 0.0, 0.0, 0.0, 0.0, 0.0, 0.0, 0.0, 0.0, 0.0, 0.0, 0.0, 0.0, 0.0, 0.0, 0.0, 0.0, 0.0, 0.0, 0.0, 0.0, 0.0, 0.0, 0.0, 0.0, 0.0, 0.0, 0.0, 0.0, 0.0, 0.0, 0.0, 0.0, 0.0, 0.0, 0.0, 0.0, 0.0, 0.0, 0.0, 0.0, 0.0, 0.0, 0.0, 0.0, 0.0, 0.0, 0.0, 0.0, 0.0, 0.0, 0.0, 0.0, 0.0, 0.0, 0.0, 0.0, 0.0, 0.0, 0.0, 0.0, 0.0, 0.0, 0.0, 0.0, 0.0, 0.0, 0.0, 0.0, 0.0, 0.0, 0.0, 0.0, 0.0, 0.0, 0.0, 0.0, 0.0, 0.0, 0.0, 0.0, 0.0, 0.0, 0.0, 0.0, 0.0, 0.0, 0.0, 0.0, 0.0, 0.0, 0.0, 0.0, 0.0, 0.0, 0.0, 0.0, 0.0, 0.0, 0.0, 0.0, 0.0, 0.0, 0.0, 0.0, 0.0, 0.0, 0.0, 0.0, 0.0, 0.0, 0.0, 0.0, 0.0, 0.0, 0.0, 0.0, 0.0, 0.0, 0.0, 0.0, 0.0, 0.0, 0.0, 0.0, 0.0, 0.0, 0.0, 0.0, 0.0, 0.0, 0.0, 0.0, 0.0, 0.0, 0.0, 0.0, 0.0, 0.0, 0.0, 0.0, 0.0, 0.0, 0.0, 0.0, 0.0, 0.0, 0.0, 0.0, 0.0, 0.0, 0.0, 0.0, 0.0, 0.0, 0.0, 0.0, 0.0, 0.0, 0.0, 0.0, 0.0, 0.0, 0.0, 0.0, 0.0, 0.0, 0.0, 0.0, 0.0, 0.0, 0.0, 0.0, 0.0, 0.0, 0.0, 0.0, 0.0, 0.0, 0.0, 0.0, 0.0, 0.0, 0.0, 0.0, 0.0, 0.0, 0.0, 0.0, 0.0, 0.0, 0.0, 0.0, 0.0, 0.0, 0.0, 0.0, 0.0, 0.0, 0.0, 0.0, 0.0, 0.0, 0.0, 0.0, 0.0, 0.0, 0.0, 0.0, 0.0, 0.0, 0.0, 0.0, 0.0, 0.0, 0.0, 0.0, 0.0, 0.0, 0.0, 0.0, 0.0, 0.0, 0.0, 0.0, 0.0, 0.0, 0.0, 0.0, 0.0, 0.0, 0.0, 0.0, 0.0, 0.0, 0.0, 0.0, 0.0, 0.0, 0.0, 0.0, 0.0, 0.0, 0.0, 0.0, 0.0, 0.0, 0.0, 0.0, 0.0, 0.0, 0.0, 0.0, 0.0, 0.0, 0.0, 0.0, 0.0, 0.0, 0.0, 0.0, 0.0, 0.0, 0.0, 0.0, 0.0, 0.0, 0.0, 0.0, 0.0, 0.0, 0.0, 0.0, 0.0, 0.0, 0.0, 0.0, 0.0, 0.0, 0.0, 0.0, 0.0, 0.0, 0.0, 0.0, 0.0, 0.0, 0.0, 0.0, 0.0, 0.0, 0.0, 0.0, 0.0, 0.0, 0.0, 0.0, 0.0, 0.0, 0.0, 0.0, 0.0, 0.0, 0.0, 0.0, 0.0, 0.0, 0.0, 0.0, 0.0, 0.0, 0.0, 0.0, 0.0, 0.0, 0.0, 0.0, 0.0, 0.0, 0.0, 0.0, 0.0, 0.0, 0.0, 0.0, 0.0, 0.0, 0.0, 0.0, 0.0, 0.0, 0.0, 0.0, 0.0, 0.0, 0.0, 0.0, 0.0, 0.0, 0.0, 0.0, 0.0, 0.0, 0.0, 0.0, 0.0, 0.0, 0.0, 0.0, 0.0, 0.0, 0.0, 0.0, 0.0, 0.0, 0.0, 0.0, 0.0, 0.0, 0.0, 0.0, 0.0, 0.0, 0.0, 0.0, 0.0, 0.0, 0.0, 0.0, 0.0, 0.0, 0.0, 0.0, 0.0, 0.0, 0.0, 0.0, 0.0, 0.0, 0.0, 0.0, 0.0, 0.0, 0.0, 0.0, 0.0, 0.0, 0.0, 0.0, 0.0, 0.0, 0.0, 0.0, 0.0, 0.0, 0.0, 0.0, 0.0, 0.0, 0.0, 0.0, 0.0, 0.0, 0.0, 0.0, 0.0, 0.0, 0.0, 0.0, 0.0, 0.0, 0.0, 0.0, 0.0, 0.0, 0.0, 0.0, 0.0, 0.0, 0.0, 0.0, 0.0, 0.0, 0.0, 0.0, 0.0, 0.0, 0.0, 0.0, 0.0, 0.0, 0.0, 0.0, 0.0, 0.0, 0.0, 0.0, 0.0, 0.0, 0.0, 0.0, 0.0, 0.0, 0.0, 0.0, 0.0, 0.0, 0.0, 0.0, 0.0, 0.0, 0.0, 0.0, 0.0, 0.0, 0.0, 0.0, 0.0, 0.0, 0.0, 0.0, 0.0, 0.0, 0.0, 0.0, 0.0, 0.0, 0.0, 0.0, 0.0, 0.0, 0.0, 0.0, 0.0, 0.0, 0.0, 0.0, 0.0, 0.0, 0.0, 0.0, 0.0, 0.0, 0.0, 0.0, 0.0, 0.0, 0.0, 0.0, 0.0, 0.0, 0.0, 0.0, 0.0, 0.0, 0.0, 0.0, 0.0, 0.0, 0.0, 0.0, 0.0, 0.0, 0.0, 0.0, 0.0, 0.0, 0.0, 0.0, 0.0, 0.0, 0.0, 0.0, 0.0, 0.0, 0.0, 0.0, 0.0, 0.0, 0.0, 0.0, 0.0, 0.0, 0.0, 0.0, 0.0, 0.0, 0.0, 0.0, 0.0, 0.0, 0.0, 0.0, 0.0, 0.0, 0.0, 0.0, 0.0, 0.0, 0.0, 0.0, 0.0, 0.0, 0.0, 0.0, 0.0, 0.0, 0.0, 0.0, 0.0, 0.0, 0.0, 0.0, 0.0, 0.0, 0.0, 0.0, 0.0, 0.0, 0.0, 0.0, 0.0, 0.0, 0.0, 0.0, 0.0, 0.0, 0.0, 0.0, 0.0, 0.0, 0.0, 0.0, 0.0, 0.0, 0.0, 0.0, 0.0, 0.0, 0.0, 0.0, 0.0, 0.0, 0.0, 0.0, 0.0, 0.0, 0.0, 0.0, 0.0, 0.0, 0.0, 0.0, 0.0, 0.0, 0.0, 0.0, 0.0, 0.0, 0.0, 0.0, 0.0, 0.0, 0.0, 0.0, 0.0, 0.0, 0.0, 0.0, 0.0, 0.0, 0.0, 0.0, 0.0, 0.0, 0.0, 0.0, 0.0, 0.0, 0.0, 0.0, 0.0, 0.0, 0.0, 0.0, 0.0, 0.0, 0.0, 0.0, 0.0, 0.0, 0.0, 0.0, 0.0, 0.0, 0.0, 0.0, 0.0, 0.0, 0.0, 0.0, 0.0, 0.0, 0.0, 0.0, 0.0, 0.0, 0.0, 0.0, 0.0, 0.0, 0.0, 0.0, 0.0, 0.0, 0.0, 0.0, 0.0, 0.0, 0.0, 0.0, 0.0, 0.0, 0.0, 0.0, 0.0, 0.0, 0.0, 0.0, 0.0, 0.0, 0.0, 0.0, 0.0, 0.0, 0.0, 0.0, 0.0, 0.0, 0.0, 0.0, 0.0, 0.0, 0.0, 0.0, 0.0, 0.0, 0.0, 0.0, 0.0, 0.0, 0.0, 0.0, 0.0, 0.0, 0.0, 0.0, 0.0, 0.0, 0.0, 0.0, 0.0, 0.0, 0.0, 0.0, 0.0, 0.0, 0.0, 0.0, 0.0, 0.0, 0.0, 0.0, 0.0, 0.0, 0.0, 0.0, 0.0, 0.0, 0.0, 0.0, 0.0, 0.0, 0.0, 0.0, 0.0, 0.0, 0.0, 0.0, 0.0, 0.0, 0.0, 0.0, 0.0, 0.0, 0.0, 0.0, 0.0, 0.0, 0.0, 0.0, 0.0, 0.0, 0.0, 0.0, 0.0, 0.0, 0.0, 0.0, 0.0, 0.0, 0.0, 0.0, 0.0, 0.0, 0.0, 0.0, 0.0, 0.0, 0.0, 0.0, 0.0, 0.0, 0.0, 0.0, 0.0, 0.0, 0.0, 0.0, 0.0, 0.0, 0.0, 0.0, 0.0, 0.0, 0.0, 0.0, 0.0, 0.0, 0.0, 0.0, 0.0, 0.0, 0.0, 0.0, 0.0, 0.0, 0.0, 0.0, 0.0, 0.0, 0.0, 0.0, 0.0, 0.0, 0.0, 0.0, 0.0, 0.0, 0.0, 0.0, 0.0, 0.0, 0.0, 0.0, 0.0, 0.0, 0.0, 0.0, 0.0, 0.0, 0.0, 0.0, 0.0, 0.0, 0.0, 0.0, 0.0, 0.0, 0.0, 0.0, 0.0, 0.0, 0.0, 0.0, 0.0, 0.0, 0.0, 0.0, 0.0, 0.0, 0.0, 0.0, 0.0, 0.0, 0.0, 0.0, 0.0, 0.0, 0.0, 0.0, 0.0, 0.0, 0.0, 0.0, 0.0, 0.0, 0.0, 0.0, 0.0, 0.0, 0.0, 0.0, 0.0, 0.0, 0.0, 0.0, 0.0, 0.0, 0.0, 0.0, 0.0, 0.0, 0.0, 0.0, 0.0, 0.0, 0.0, 0.0, 0.0, 0.0, 0.0, 0.0, 0.0, 0.0, 0.0, 0.0, 0.0, 0.0, 0.0, 0.0, 0.0, 0.0, 0.0, 0.0, 0.0, 0.0, 0.0, 0.0, 0.0, 0.0, 0.0, 0.0, 0.0, 0.0, 0.0, 0.0, 0.0, 0.0, 0.0, 0.0, 0.0, 0.0, 0.0, 0.0, 0.0, 0.0, 0.0, 0.0, 0.0, 0.0, 0.0, 0.0, 0.0, 0.0, 0.0, 0.0, 0.0, 0.0, 0.0, 0.0, 0.0, 0.0, 0.0, 0.0, 0.0, 0.0, 0.0, 0.0, 0.0, 0.0, 0.0, 0.0, 0.0, 0.0, 0.0, 0.0, 0.0, 0.0, 0.0, 0.0, 0.0, 0.0, 0.0, 0.0, 0.0, 0.0, 0.0, 0.0, 0.0, 0.0, 0.0, 0.0, 0.0, 0.0, 0.0, 0.0, 0.0, 0.0, 0.0, 0.0, 0.0, 0.0, 0.0, 0.0, 0.0, 0.0, 0.0, 0.0, 0.0, 0.0, 0.0, 0.0, 0.0, 0.0, 0.0, 0.0, 0.0, 0.0, 0.0, 0.0, 0.0, 0.0, 0.0, 0.0, 0.0, 0.0, 0.0, 0.0, 0.0, 0.0, 0.0, 0.0, 0.0, 0.0, 0.0, 0.0, 0.0, 0.0, 0.0, 0.0, 0.0, 0.0, 0.0, 0.0, 0.0, 0.0, 0.0, 0.0, 0.0, 0.0, 0.0, 0.0, 0.0, 0.0, 0.0, 0.0, 0.0, 0.0, 0.0, 0.0, 0.0, 0.0, 0.0, 0.0, 0.0, 0.0, 0.0, 0.0, 0.0, 0.0, 0.0, 0.0, 0.0, 0.0, 0.0, 0.0, 0.0, 0.0, 0.0, 0.0, 0.0, 0.0, 0.0, 0.0, 0.0, 0.0, 0.0, 0.0, 0.0, 0.0, 0.0, 0.0, 0.0, 0.0, 0.0, 0.0, 0.0, 0.0, 0.0, 0.0, 0.0, 0.0, 0.0, 0.0, 0.0, 0.0, 0.0, 0.0, 0.0, 0.0, 0.0, 0.0, 0.0, 0.0, 0.0, 0.0, 0.0, 0.0, 0.0, 0.0, 0.0, 0.0, 0.0, 0.0, 0.0, 0.0, 0.0, 0.0, 0.0, 0.0, 0.0, 0.0, 0.0, 0.0, 0.0, 0.0, 0.0, 0.0, 0.0, 0.0, 0.0, 0.0, 0.0, 0.0, 0.0, 0.0, 0.0, 0.0, 0.0, 0.0, 0.0, 0.0, 0.0, 0.0, 0.0, 0.0, 0.0, 0.0, 0.0, 0.0, 0.0, 0.0, 0.0, 0.0, 0.0, 0.0, 0.0, 0.0, 0.0, 0.0, 0.0, 0.0, 0.0, 0.0, 0.0, 0.0, 0.0, 0.0, 0.0, 0.0, 0.0, 0.0, 0.0, 0.0, 0.0, 0.0, 0.0, 0.0, 0.0, 0.0, 0.0, 0.0, 0.0, 0.0, 0.0, 0.0, 0.0, 0.0, 0.0, 0.0, 0.0, 0.0, 0.0, 0.0, 0.0, 0.0, 0.0, 0.0, 0.0, 0.0, 0.0, 0.0, 0.0, 0.0, 0.0, 0.0, 0.0, 0.0, 0.0, 0.0, 0.0, 0.0, 0.0, 0.0, 0.0, 0.0, 0.0, 0.0, 0.0, 0.0, 0.0, 0.0, 0.0, 0.0, 0.0, 0.0, 0.0, 0.0, 0.0, 0.0, 0.0, 0.0, 0.0, 0.0, 0.0, 0.0, 0.0, 0.0, 0.0, 0.0, 0.0, 0.0, 0.0, 0.0, 0.0, 0.0, 0.0, 0.0, 0.0, 0.0, 0.0, 0.0, 0.0, 0.0, 0.0, 0.0, 0.0, 0.0, 0.0, 0.0, 0.0, 0.0, 0.0, 0.0, 0.0, 0.0, 0.0, 0.0, 0.0, 0.0, 0.0, 0.0, 0.0, 0.0, 0.0, 0.0, 0.0, 0.0, 0.0, 0.0, 0.0, 0.0, 0.0, 0.0, 0.0, 0.0, 0.0, 0.0, 0.0, 0.0, 0.0, 0.0, 0.0, 0.0, 0.0, 0.0, 0.0, 0.0, 0.0, 0.0, 0.0, 0.0, 0.0, 0.0, 0.0, 0.0, 0.0, 0.0, 0.0, 0.0, 0.0, 0.0, 0.0, 0.0, 0.0, 0.0, 0.0, 0.0, 0.0, 0.0, 0.0, 0.0, 0.0, 0.0, 0.0, 0.0, 0.0, 0.0, 0.0, 0.0, 0.0, 0.0, 0.0, 0.0, 0.0, 0.0, 0.0, 0.0, 0.0, 0.0, 0.0, 0.0, 0.0, 0.0, 0.0, 0.0, 0.0, 0.0, 0.0, 0.0, 0.0, 0.0, 0.0, 0.0, 0.0, 0.0, 0.0, 0.0, 0.0, 0.0, 0.0, 0.0, 0.0, 0.0, 0.0, 0.0, 0.0, 0.0, 0.0, 0.0, 0.0, 0.0, 0.0, 0.0, 0.0, 0.0, 0.0, 0.0, 0.0, 0.0, 0.0, 0.0, 0.0, 0.0, 0.0, 0.0, 0.0, 0.0, 0.0, 0.0, 0.0, 0.0, 0.0, 0.0, 0.0, 0.0, 0.0, 0.0, 0.0, 0.0, 0.0, 0.0, 0.0, 0.0, 0.0, 0.0, 0.0, 0.0, 0.0, 0.0, 0.0, 0.0, 0.0, 0.0, 0.0, 0.0, 0.0, 0.0, 0.0, 0.0, 0.0, 0.0, 0.0, 0.0, 0.0, 0.0, 0.0, 0.0, 0.0, 0.0, 0.0, 0.0, 0.0, 0.0, 0.0, 0.0, 0.0, 0.0, 0.0, 0.0, 0.0, 0.0, 0.0, 0.0, 0.0, 0.0, 0.0, 0.0, 0.0, 0.0, 0.0, 0.0, 0.0, 0.0, 0.0, 0.0, 0.0, 0.0, 0.0, 0.0, 0.0, 0.0, 0.0, 0.0, 0.0, 0.0, 0.0, 0.0, 0.0, 0.0, 0.0, 0.0, 0.0, 0.0, 0.0, 0.0, 0.0, 0.0, 0.0, 0.0, 0.0, 0.0, 0.0, 0.0, 0.0, 0.0, 0.0, 0.0, 0.0, 0.0, 0.0, 0.0, 0.0, 0.0, 0.0, 0.0, 0.0, 0.0, 0.0, 0.0, 0.0, 0.0, 0.0, 0.0, 0.0, 0.0, 0.0, 0.0, 0.0, 0.0, 0.0, 0.0, 0.0, 0.0, 0.0, 0.0, 0.0, 0.0, 0.0, 0.0, 0.0, 0.0, 0.0, 0.0, 0.0, 0.0, 0.0, 0.0, 0.0, 0.0, 0.0, 0.0, 0.0, 0.0, 0.0, 0.0, 0.0, 0.0, 0.0, 0.0, 0.0, 0.0, 0.0, 0.0, 0.0, 0.0, 0.0, 0.0, 0.0, 0.0, 0.0, 0.0, 0.0, 0.0, 0.0, 0.0, 0.0, 0.0, 0.0, 0.0, 0.0, 0.0, 0.0, 0.0, 0.0, 0.0, 0.0, 0.0, 0.0, 0.0, 0.0, 0.0, 0.0, 0.0, 0.0, 0.0, 0.0, 0.0, 0.0, 0.0, 0.0, 0.0, 0.0, 0.0, 0.0, 0.0, 0.0, 0.0, 0.0, 0.0, 0.0, 0.0, 0.0, 0.0, 0.0, 0.0, 0.0, 0.0, 0.0, 0.0, 0.0, 0.0, 0.0, 0.0, 0.0, 0.0, 0.0, 0.0, 0.0, 0.0, 0.0, 0.0, 0.0, 0.0, 0.0, 0.0, 0.0, 0.0, 0.0, 0.0, 0.0, 0.0, 0.0, 0.0, 0.0, 0.0, 0.0, 0.0, 0.0, 0.0, 0.0, 0.0, 0.0, 0.0, 0.0, 0.0, 0.0, 0.0, 0.0, 0.0, 0.0, 0.0, 0.0, 0.0, 0.0, 0.0, 0.0, 0.0, 0.0, 0.0, 0.0, 0.0, 0.0, 0.0, 0.0, 0.0, 0.0, 0.0, 0.0, 0.0, 0.0, 0.0, 0.0, 0.0, 0.0, 0.0, 0.0, 0.0, 0.0, 0.0, 0.0, 0.0, 0.0, 0.0, 0.0, 0.0, 0.0, 0.0, 0.0, 0.0, 0.0, 0.0, 0.0, 0.0, 0.0, 0.0, 0.0, 0.0, 0.0, 0.0, 0.0, 0.0, 0.0, 0.0, 0.0, 0.0, 0.0, 0.0, 0.0, 0.0, 0.0, 0.0, 0.0, 0.0, 0.0, 0.0, 0.0, 0.0, 0.0, 0.0, 0.0, 0.0, 0.0, 0.0, 0.0, 0.0, 0.0, 0.0, 0.0, 0.0, 0.0, 0.0, 0.0, 0.0, 0.0, 0.0, 0.0, 0.0, 0.0, 0.0, 0.0, 0.0, 0.0, 0.0, 0.0, 0.0, 0.0, 0.0, 0.0, 0.0, 0.0, 0.0, 0.0, 0.0, 0.0, 0.0, 0.0, 0.0, 0.0, 0.0, 0.0, 0.0, 0.0, 0.0, 0.0, 0.0, 0.0, 0.0, 0.0, 0.0, 0.0, 0.0, 0.0, 0.0, 0.0, 0.0, 0.0, 0.0, 0.0, 0.0, 0.0, 0.0, 0.0, 0.0, 0.0, 0.0, 0.0, 0.0, 0.0, 0.0, 0.0, 0.0, 0.0, 0.0, 0.0, 0.0, 0.0, 0.0, 0.0, 0.0, 0.0, 0.0, 0.0, 0.0, 0.0, 0.0, 0.0, 0.0, 0.0, 0.0, 0.0, 0.0, 0.0, 0.0, 0.0, 0.0, 0.0, 0.0, 0.0, 0.0, 0.0, 0.0, 0.0, 0.0, 0.0, 0.0, 0.0, 0.0, 0.0, 0.0, 0.0, 0.0, 0.0, 0.0, 0.0, 0.0, 0.0, 0.0, 0.0, 0.0, 0.0, 0.0, 0.0, 0.0, 0.0, 0.0, 0.0, 0.0, 0.0, 0.0, 0.0, 0.0, 0.0, 0.0, 0.0, 0.0, 0.0, 0.0, 0.0, 0.0, 0.0, 0.0, 0.0, 0.0, 0.0, 0.0, 0.0, 0.0, 0.0, 0.0, 0.0, 0.0, 0.0, 0.0, 0.0, 0.0, 0.0, 0.0, 0.0, 0.0, 0.0, 0.0, 0.0, 0.0, 0.0, 0.0, 0.0, 0.0, 0.0, 0.0, 0.0, 0.0, 0.0, 0.0, 0.0, 0.0, 0.0, 0.0, 0.0, 0.0, 0.0, 0.0, 0.0, 0.0, 0.0, 0.0, 0.0, 0.0, 0.0, 0.0, 0.0, 0.0, 0.0, 0.0, 0.0, 0.0, 0.0, 0.625, 0.75, 0.625, 0.75, 0.625, 0.75, 0.625, 0.75, 0.625, 0.75, 0.625, 0.75, 0.625, 0.75, 0.625, 0.75, 0.625, 0.75, 0.625, 0.75, 0.625, 0.75, 0.625, 0.75, 0.625, 0.75, 0.625, 0.75, 0.625, 0.75, 0.625, 0.75, 0.625, 0.75, 0.625, 0.75, 0.625, 0.75, 0.625, 0.75, 0.625, 0.75, 0.625, 0.75, 0.625, 0.75, 0.625, 0.75, 0.625, 0.75, 0.625, 0.75, 0.625, 0.75, 0.625, 0.75, 0.625, 0.75, 0.625, 0.75, 0.625, 0.75, 0.625, 0.75, 0.625, 0.75, 0.625, 0.75, 0.625, 0.75, 0.625, 0.75, 0.625, 0.75, 0.625, 0.75, 0.625, 0.75, 0.625, 0.75, 0.625, 0.75, 0.625, 0.75, 0.625, 0.75, 0.625, 0.75, 0.625, 0.75, 0.625, 0.75, 0.625, 0.75, 0.625, 0.75, 0.625, 0.75, 0.625, 0.75, 0.625, 0.75, 0.625, 0.75, 0.625, 0.75, 0.625, 0.75, 0.625, 0.75, 0.625, 0.75, 0.625, 0.5, 0.625, 0.5, 0.625, 0.5, 0.625, 0.5, 0.625, 0.5, 0.625, 0.5, 0.625, 0.5, 0.6933, 0.5, 0.6933, 0.5, 0.6933, 0.5, 0.5175, 0.8183, 0.625, 0.8183, 0.625, 0.875, 0.5175, 0.875, 0.5175, 0.75, 0.625, 0.75, 0.625, 0.75, 0.5175, 0.75, 0.5175, 0.875, 0.5175, 0.8183, 0.5175, 0.8183, 0.5175, 0.875, 0.6933, 0.75, 0.75, 0.75, 0.75, 0.75, 0.6933, 0.75, 0.5175, 0.8183, 0.5175, 0.75, 0.5175, 0.75, 0.5175, 0.8183, 0.5175, 0.75, 0.625, 0.75, 0.625, 0.8183, 0.5175, 0.8183, 0.625, 0.8183, 0.5175, 0.8183, 0.5175, 0.8183, 0.625, 0.8183, 0.625, 0.75, 0.6933, 0.75, 0.6933, 0.75, 0.625, 0.75, 0.5175, 0.8183, 0.5175, 0.75, 0.5175, 0.75, 0.5175, 0.8183, 0.625, 0.75, 0.625, 0.75, 0.625, 0.75, 0.625, 0.75, 0.625, 0.75, 0.625, 0.75, 0.625, 0.75, 0.625, 0.75, 0.625, 0.75, 0.625, 0.75, 0.625, 0.75, 0.625, 0.75, 0.625, 0.75, 0.625, 0.75, 0.625, 0.75, 0.625, 0.75, 0.625, 0.75, 0.625, 0.75, 0.625, 0.75, 0.625, 0.75, 0.625, 0.75, 0.625, 0.75, 0.625, 0.75, 0.625, 0.75, 0.625, 0.75, 0.625, 0.75, 0.625, 0.75, 0.625, 0.75, 0.625, 0.75, 0.625, 0.75, 0.625, 0.75, 0.625, 0.75, 0.625, 0.75, 0.625, 0.75, 0.625, 0.75, 0.625, 0.75, 0.625, 0.75, 0.625, 0.75, 0.625, 0.75, 0.625, 0.75, 0.625, 0.75, 0.625, 0.75, 0.625, 0.75, 0.625, 0.75, 0.625, 0.75, 0.625, 0.75, 0.625, 0.75, 0.625, 0.75])
me_cube.materials.append(mat_material)
me_cube.materials.append(mat_material_004)
me_cube.materials.append(mat_material_005)
me_cube.materials.append(mat_material_006)
me_cube.materials.append(mat_material_007)
me_cube.materials.append(mat_material_002)
me_cube.materials.append(mat_material_003)
me_cube.materials.append(mat_backlight)
me_cube.use_remesh_preserve_volume = False
me_cube.use_remesh_preserve_attributes = False
me_cube.use_mirror_vertex_groups = False
me_cube.update()

# ---- objects
ob_plane = bpy.data.objects.new('Plane', me_plane)
ob_sun = bpy.data.objects.new('Sun', light_sun)
ob_camera_001 = bpy.data.objects.new('Camera.001', cam_camera_001)
ob_cube = bpy.data.objects.new('Cube', me_cube)
ob_camera = bpy.data.objects.new('Camera', cam_camera)
ob_empty = bpy.data.objects.new('Empty', None)

# ---- transforms, parenting, visibility, modifiers, constraints
ob_plane.location = (0.004263, -0.02362, -1.243)
ob_plane.scale = (5.092, 5.092, 1.0)
ob_plane.lineart.crease_threshold = 0.0
ob_sun.location = (0.02427, -0.0485, 3.731)
ob_sun.lineart.crease_threshold = 0.0
ob_camera_001.location = (-5.006, 4.973, 1.014)
ob_camera_001.rotation_euler = (1.381, -0.0004373, -2.311)
ob_camera_001.lock_rotations_4d = False
ob_camera_001.empty_display_type = 'ARROWS'
ob_camera_001.color = (0.0, 0.0, 0.0, 0.0)
ob_camera_001.display_type = 'WIRE'
ob_camera_001.lineart.crease_threshold = 0.0
ob_cube.location = (0.0, 0.0, 0.0)
ob_cube.scale = (0.9317, 0.9317, 0.9317)
ob_cube.lock_rotations_4d = False
ob_cube.empty_display_type = 'ARROWS'
ob_cube.lineart.crease_threshold = 0.0
_m = ob_cube.modifiers.new('Mirror', 'MIRROR')
_m.use_clip = True
_m = ob_cube.modifiers.new('Auto Smooth', 'NODES')
_m.node_group = ng_auto_smooth
_gi = [s.identifier for s in ng_auto_smooth.interface.items_tree if s.item_type == 'SOCKET' and s.in_out == 'INPUT']
_m[_gi[1]] = 0.5236  # Angle
ob_camera.location = (5.073, 5.037, 0.9923)
ob_camera.rotation_euler = (1.381, -0.0004373, 2.317)
ob_camera.lock_rotations_4d = False
ob_camera.empty_display_type = 'ARROWS'
ob_camera.color = (0.0, 0.0, 0.0, 0.0)
ob_camera.display_type = 'WIRE'
ob_camera.lineart.crease_threshold = 0.0
ob_empty.location = (0.0, 0.0, 0.0)
ob_empty.rotation_euler = (1.571, -0.0, 1.571)
ob_empty.empty_display_type = 'IMAGE'
ob_empty.empty_display_size = 5.0
ob_empty.empty_image_depth = 'BACK'
ob_empty.show_empty_image_perspective = False
ob_empty.empty_image_side = 'FRONT'
ob_empty.lineart.crease_threshold = 0.0

# ---- collection membership
scene.collection.objects.link(ob_plane)
scene.collection.objects.link(ob_sun)
scene.collection.objects.link(ob_camera_001)
col_collection.objects.link(ob_cube)
col_collection.objects.link(ob_camera)
col_collection.objects.link(ob_empty)

# ---- scene / render settings (as saved in the file)
scene.camera = ob_camera
scene.frame_start = 1; scene.frame_end = 250; scene.frame_set(108)
scene.render.engine = 'BLENDER_EEVEE_NEXT'
scene.cycles.use_denoising = False
scene.cycles.samples = 128
scene.cycles.sampling_pattern = 'TABULATED_SOBOL'
scene.cycles.use_adaptive_sampling = False
scene.cycles.use_light_tree = False
scene.eevee.use_gtao = True
scene.eevee.gtao_distance = 0.4
scene.eevee.use_raytracing = True
scene.view_settings.view_transform = 'Filmic'
bpy.context.view_layer.update()
